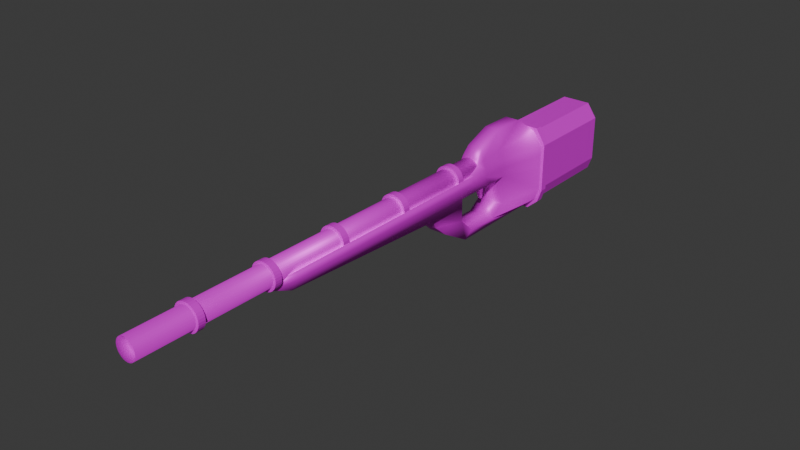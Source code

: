 # Source: rifle.blend  (saved by Blender 4.2.66; exported with 4.5.12 LTS)
import bpy
from mathutils import Matrix  # noqa: F401  (used for matrix-valued properties, if any)

bpy.ops.wm.read_factory_settings(use_empty=True)
scene = bpy.context.scene
scene.name = 'Scene'

# ---- collections
col_collection = bpy.data.collections.new('Collection'); scene.collection.children.link(col_collection)

# ---- images (referenced by path relative to the original .blend; pixels are not part of the script)
import os
ASSET_DIR = os.environ.get("B2B_ASSET_DIR", "")  # directory of the original .blend (textures are referenced by path, not embedded)
HERE = os.path.dirname(os.path.abspath(__file__))  # packed textures are extracted next to this script under _unpacked/

def load_image(name, relpath, width, height, colorspace="sRGB"):
    """Load a texture the original file referenced (path relative to the .blend, or extracted next to this script)."""
    p = next((c for c in (os.path.join(HERE, relpath), os.path.join(ASSET_DIR, relpath)) if relpath and os.path.exists(c)), "")
    if p:
        img = bpy.data.images.load(p, check_existing=True)
        img.name = name
    else:  # same state as the original file: an image datablock whose file is absent (Cycles renders it pink)
        img = bpy.data.images.new(name, width, height)
        img.source = "FILE"
        img.filepath = "//" + (relpath or name)
    img.colorspace_settings.name = colorspace
    return img
img_rifletex = load_image('RifleTex', 'RifleTex.png', 1024, 1024, 'sRGB')

# ---- materials (node trees are filled in below, after node groups)
mat_riflemat = bpy.data.materials.new('RifleMat')
mat_riflemat.alpha_threshold = 0.0
mat_riflemat.use_transparent_shadow = False
mat_riflemat.roughness = 0.5
mat_riflemat.line_color = (0.0, 0.0, 0.0, 1.0)

# ---- material node trees
mat_riflemat.use_nodes = True; mat_riflemat.node_tree.nodes.clear()
_N = mat_riflemat.node_tree.nodes; _L = mat_riflemat.node_tree.links
n0 = _N.new('ShaderNodeOutputMaterial'); n0.name = 'Material Output'; n0.location = (300, 300)
n1 = _N.new('ShaderNodeBsdfPrincipled'); n1.name = 'Principled BSDF'; n1.location = (10, 279)
n1.inputs[3].default_value = 1.45
n2 = _N.new('ShaderNodeTexImage'); n2.name = 'Image Texture'; n2.location = (-581, 343)
n2.image = img_rifletex
_L.new(n1.outputs[0], n0.inputs[0])
_L.new(n2.outputs[0], n1.inputs[0])
_L.new(n2.outputs[0], n1.inputs[1])
n0.is_active_output = True

# ---- world
world_world = bpy.data.worlds.new('World'); scene.world = world_world
world_world.use_nodes = True; world_world.node_tree.nodes.clear()
_N = world_world.node_tree.nodes; _L = world_world.node_tree.links
n0 = _N.new('ShaderNodeOutputWorld'); n0.name = 'World Output'; n0.location = (300, 300)
n1 = _N.new('ShaderNodeBackground'); n1.name = 'Background'; n1.location = (10, 300)
n1.inputs[0].default_value = (0.05088, 0.05088, 0.05088, 1.0)
_L.new(n1.outputs[0], n0.inputs[0])
n0.is_active_output = True
world_world.color = (0.05088, 0.05088, 0.05088)
world_world.sun_shadow_jitter_overblur = 0.0

# ---- meshes
me_cube = bpy.data.meshes.new('Cube')
me_cube.from_pydata([(0.05949, 0.4934, 0.08642), (0.02225, 0.4934, -0.07557), (0.03281, -0.5591, 0.08642), (0.02225, -0.09436, -0.01652), (0.0, 0.4934, -0.07557), (0.05949, 0.4934, 0.03057), (0.0172, -0.5591, 0.0378), (0.0, -0.6108, 0.07104), (0.03281, 0.122, 0.08642), (0.0, -0.09436, -0.01652), (0.0, 0.4934, 0.1212), (0.02225, 0.122, -0.07557), (0.0, 0.5149, 0.03057), (0.03281, 0.1269, 0.04317), (0.0, 0.122, -0.07557), (0.0, -0.5591, 0.0378), (0.04898, 0.4934, -0.05368), (0.0172, -0.105, -0.007009), (0.03281, -0.03095, 0.08642), (0.01136, -0.09436, -0.01652), (0.03548, 0.4934, 0.1212), (0.02225, 0.2467, -0.07557), (0.01136, 0.4934, -0.07557), (0.05949, 0.4934, 0.06642), (0.03281, -0.5591, 0.06642), (0.01136, -0.6108, 0.07104), (0.05949, 0.2467, 0.08642), (0.02225, -0.07769, -0.03189), (0.03497, 0.5149, 0.03057), (0.0, 0.5149, -0.05368), (0.0, 0.5149, 0.09264), (0.03281, -0.03131, 0.04317), (0.05949, 0.2467, 0.03057), (0.03281, 0.09073, -0.05233), (0.03281, 0.122, 0.06642), (0.0, -0.07769, -0.03189), (0.0, 0.2467, -0.07557), (0.01136, 0.122, -0.07557), (0.01136, -0.5591, 0.0378), (0.0, -0.105, -0.007009), (0.0, -0.6108, 0.05723), (0.0, -0.2027, 0.07104), (0.0, 0.2467, 0.1212), (0.02437, 0.122, 0.1101), (0.03548, 0.2467, 0.1212), (0.01136, -0.2027, 0.07104), (0.01136, -0.6108, 0.05723), (0.01136, -0.105, -0.007009), (0.01136, 0.2467, -0.07557), (0.05949, 0.2467, 0.06642), (0.04898, 0.2467, -0.05368), (0.03281, -0.03131, -0.01267), (-5.656e-09, -0.01915, -0.007086), (0.02391, 0.5149, -0.05368), (0.03497, 0.5149, 0.09264), (0.03281, -0.03095, 0.06642), (0.01136, -0.07769, -0.03189), (-5.656e-09, 0.07997, -0.04176), (-5.656e-09, -0.01915, 0.03455), (-5.656e-09, 0.1143, 0.03455), (0.02225, -0.00136, -0.07557), (0.0, -0.00136, -0.07557), (0.03281, 0.008558, -0.04995), (-5.656e-09, 0.008325, -0.03968), (0.01136, -0.00136, -0.07557), (0.03281, 0.007892, 0.08642), (0.03281, 0.008558, 0.04317), (0.0, -0.05746, 0.07104), (0.01136, -0.05746, 0.07104), (0.03281, 0.007892, 0.06642), (-5.656e-09, 0.008325, 0.03455), (0.0172, -0.1195, 0.02281), (0.0, -0.1195, 0.02281), (0.01136, -0.1195, 0.02281), (0.03281, -0.03131, 0.02195), (-5.656e-09, -0.01915, 0.02043), (0.05949, 0.4934, -0.02422), (0.0, 0.5149, -0.02422), (0.03281, 0.1269, -0.02673), (0.05949, 0.2467, -0.02422), (0.03497, 0.5149, -0.02422), (-5.656e-09, 0.1143, -0.02576), (0.03281, 0.05665, 0.08642), (0.03281, 0.0363, 0.08642), (0.03281, 0.08396, 0.04317), (0.03281, 0.0663, 0.04317), (0.0, 0.0363, 0.09988), (0.02408, 0.05665, 0.105), (0.02387, 0.0363, 0.09988), (0.03281, 0.05665, 0.06642), (0.03281, 0.0363, 0.06642), (-5.656e-09, 0.08396, 0.03455), (-5.656e-09, 0.06595, 0.03455), (0.00726, 0.08396, 0.03036), (0.00726, 0.0663, 0.03036), (-5.656e-09, 0.08396, 0.03036), (-5.656e-09, 0.0663, 0.03036), (0.002984, 0.08793, -0.005962), (0.002984, 0.08109, -0.005962), (-5.656e-09, 0.08793, -0.005962), (-5.656e-09, 0.08109, -0.005962), (0.02225, 0.2641, -0.07557), (0.05949, 0.2641, 0.08642), (0.05949, 0.2641, 0.03057), (0.0, 0.2641, -0.07557), (0.0, 0.2641, 0.1212), (0.03548, 0.2641, 0.1212), (0.01136, 0.2641, -0.07557), (0.05949, 0.2641, 0.06642), (0.04898, 0.2641, -0.05368), (0.05949, 0.2641, -0.02422), (0.02922, 0.2467, -0.08256), (0.06646, 0.2467, 0.09234), (0.06646, 0.2467, 0.03204), (0.0, 0.2467, -0.08256), (0.0, 0.2467, 0.1299), (0.04245, 0.2467, 0.1299), (0.01833, 0.2467, -0.08256), (0.06646, 0.2467, 0.07075), (0.05596, 0.2467, -0.05892), (0.06646, 0.2467, -0.02712), (0.02922, 0.2641, -0.08256), (0.06646, 0.2641, 0.09234), (0.06646, 0.2641, 0.03204), (0.0, 0.2641, -0.08256), (0.0, 0.2641, 0.1299), (0.04245, 0.2641, 0.1299), (0.01833, 0.2641, -0.08256), (0.06646, 0.2641, 0.07075), (0.05596, 0.2641, -0.05892), (0.06646, 0.2641, -0.02712), (0.0, 0.122, 0.1589), (0.0, 0.2041, 0.1582), (0.01933, 0.122, 0.1589), (0.01879, 0.2041, 0.1582), (0.0, 0.05665, 0.1332), (0.0, 0.0363, 0.1133), (0.01933, 0.05665, 0.1332), (0.01933, 0.0363, 0.1133)], [], [(56, 27, 3, 19), (55, 18, 2, 24), (54, 20, 0, 23), (80, 28, 5, 76), (74, 31, 6, 71), (79, 32, 13, 78), (49, 26, 8, 34), (48, 21, 11, 37), (73, 38, 15, 72), (46, 25, 7, 40), (45, 41, 7, 25), (86, 88, 138, 136), (26, 44, 43, 8), (103, 108, 128, 123), (18, 45, 25, 2), (65, 68, 45, 18), (68, 67, 41, 45), (38, 46, 40, 15), (6, 24, 46, 38), (24, 2, 25, 46), (19, 47, 39, 9), (3, 17, 47, 19), (71, 6, 38, 73), (66, 31, 58, 70), (36, 48, 37, 14), (32, 79, 120, 113), (108, 102, 122, 128), (32, 49, 34, 13), (21, 48, 117, 111), (21, 50, 33, 11), (101, 109, 129, 121), (48, 36, 114, 117), (27, 51, 17, 3), (60, 62, 51, 27), (78, 13, 59, 81), (22, 53, 16, 1), (4, 29, 53, 22), (77, 12, 28, 80), (28, 54, 23, 5), (12, 30, 54, 28), (30, 10, 20, 54), (31, 55, 24, 6), (66, 69, 55, 31), (69, 65, 18, 55), (35, 56, 19, 9), (61, 64, 56, 35), (64, 60, 27, 56), (62, 33, 57, 63), (74, 51, 52, 75), (51, 62, 63, 52), (37, 11, 60, 64), (14, 37, 64, 61), (11, 33, 62, 60), (90, 83, 65, 69), (85, 90, 69, 66), (85, 66, 70, 92), (88, 86, 67, 68), (83, 88, 68, 65), (31, 74, 75, 58), (17, 71, 73, 47), (47, 73, 72, 39), (51, 74, 71, 17), (29, 77, 80, 53), (33, 78, 81, 57), (26, 49, 118, 112), (50, 79, 78, 33), (53, 80, 76, 16), (8, 43, 87, 82), (82, 87, 88, 83), (87, 43, 133, 137), (13, 84, 91, 59), (91, 84, 93, 95), (13, 34, 89, 84), (84, 89, 90, 85), (34, 8, 82, 89), (89, 82, 83, 90), (94, 96, 100, 98), (84, 85, 94, 93), (85, 92, 96, 94), (92, 91, 95, 96), (97, 98, 100, 99), (96, 95, 99, 100), (95, 93, 97, 99), (93, 94, 98, 97), (16, 76, 110, 109), (76, 5, 103, 110), (1, 16, 109, 101), (23, 0, 102, 108), (5, 23, 108, 103), (22, 1, 101, 107), (4, 22, 107, 104), (20, 10, 105, 106), (0, 20, 106, 102), (122, 126, 116, 112), (126, 125, 115, 116), (124, 127, 117, 114), (127, 121, 111, 117), (123, 128, 118, 113), (128, 122, 112, 118), (121, 129, 119, 111), (130, 123, 113, 120), (129, 130, 120, 119), (50, 21, 111, 119), (107, 101, 121, 127), (79, 50, 119, 120), (104, 107, 127, 124), (106, 105, 125, 126), (44, 26, 112, 116), (109, 110, 130, 129), (49, 32, 113, 118), (102, 106, 126, 122), (42, 44, 116, 115), (110, 103, 123, 130), (134, 132, 131, 133), (133, 131, 135, 137), (137, 135, 136, 138), (43, 44, 134, 133), (88, 87, 137, 138), (44, 42, 132, 134)])
me_cube.polygons.foreach_set('use_smooth', [1, 1, 0, 0, 1, 1, 1, 1, 1, 1, 1, 1, 1, 0, 1, 1, 1, 1, 1, 1, 1, 1, 1, 1, 1, 0, 0, 1, 0, 1, 0, 0, 1, 1, 1, 0, 0, 0, 0, 0, 0, 1, 1, 1, 1, 1, 1, 1, 1, 1, 1, 1, 1, 1, 1, 1, 1, 1, 1, 1, 1, 1, 0, 1, 0, 1, 0, 1, 1, 1, 1, 1, 1, 1, 1, 1, 1, 1, 1, 1, 1, 1, 1, 1, 0, 0, 0, 0, 0, 0, 0, 0, 0, 0, 0, 0, 0, 0, 0, 0, 0, 0, 0, 0, 0, 0, 0, 0, 0, 0, 0, 0, 0, 1, 1, 1, 1, 1, 1])
_uv = me_cube.uv_layers.new(name='UVMap')
_uv.uv.foreach_set('vector', [0.09592, 0.384, 0.1067, 0.3801, 0.1177, 0.3967, 0.1077, 0.4019, 0.2438, 0.3554, 0.2711, 0.3614, 0.2604, 0.9107, 0.2381, 0.9126, 0.5295, 0.5372, 0.4958, 0.5074, 0.5434, 0.4998, 0.568, 0.5022, 0.6887, 0.5383, 0.6129, 0.5502, 0.6124, 0.504, 0.6782, 0.4986, 0.1813, 0.3485, 0.2105, 0.349, 0.2015, 0.92, 0.1481, 0.447, 0.1285, 0.0759, 0.1915, 0.07202, 0.2169, 0.1974, 0.13, 0.1982, 0.2331, 0.06933, 0.2579, 0.0668, 0.272, 0.1961, 0.2481, 0.1987, 0.04043, 0.08288, 0.05421, 0.08132, 0.06709, 0.2058, 0.05519, 0.2067, 0.1389, 0.4483, 0.1925, 0.923, 0.1737, 0.9307, 0.1225, 0.4507, 0.2497, 0.9666, 0.2679, 0.9635, 0.2788, 0.976, 0.2487, 0.9848, 0.3057, 0.5671, 0.3217, 0.5703, 0.2788, 0.976, 0.2679, 0.9635, 0.3425, 0.2926, 0.3118, 0.2808, 0.3289, 0.2723, 0.3497, 0.28, 0.2579, 0.0668, 0.3085, 0.06444, 0.3004, 0.1934, 0.272, 0.1961, 0.188, 0.04215, 0.2301, 0.03888, 0.2356, 0.04522, 0.1906, 0.04858, 0.2711, 0.3614, 0.3057, 0.5671, 0.2679, 0.9635, 0.2604, 0.9107, 0.2872, 0.3165, 0.2975, 0.399, 0.3057, 0.5671, 0.2711, 0.3614, 0.2975, 0.399, 0.3134, 0.4019, 0.3217, 0.5703, 0.3057, 0.5671, 0.1925, 0.923, 0.2497, 0.9666, 0.2487, 0.9848, 0.1737, 0.9307, 0.2015, 0.92, 0.2381, 0.9126, 0.2497, 0.9666, 0.1925, 0.923, 0.2381, 0.9126, 0.2604, 0.9107, 0.2679, 0.9635, 0.2497, 0.9666, 0.1077, 0.4019, 0.1175, 0.4136, 0.1049, 0.4193, 0.09625, 0.4072, 0.1177, 0.3967, 0.1238, 0.4104, 0.1175, 0.4136, 0.1077, 0.4019, 0.1481, 0.447, 0.2015, 0.92, 0.1925, 0.923, 0.1389, 0.4483, 0.2309, 0.3082, 0.2105, 0.349, 0.1918, 0.3202, 0.1956, 0.3016, 0.02654, 0.08407, 0.04043, 0.08288, 0.05519, 0.2067, 0.04221, 0.2077, 0.1915, 0.07202, 0.1285, 0.0759, 0.126, 0.06973, 0.1925, 0.0655, 0.2301, 0.03888, 0.2538, 0.03818, 0.2588, 0.04489, 0.2356, 0.04522, 0.1915, 0.07202, 0.2331, 0.06933, 0.2481, 0.1987, 0.2169, 0.1974, 0.05421, 0.08132, 0.04043, 0.08288, 0.04737, 0.0753, 0.05844, 0.07333, 0.05421, 0.08132, 0.09323, 0.07934, 0.09933, 0.235, 0.06709, 0.2058, 0.05149, 0.05339, 0.08893, 0.04963, 0.08947, 0.05756, 0.05651, 0.06053, 0.04043, 0.08288, 0.02654, 0.08407, 0.02563, 0.07714, 0.04737, 0.0753, 0.1067, 0.3801, 0.1411, 0.3421, 0.1238, 0.4104, 0.1177, 0.3967, 0.07827, 0.3119, 0.1042, 0.3046, 0.1411, 0.3421, 0.1067, 0.3801, 0.13, 0.1982, 0.2169, 0.1974, 0.1924, 0.2231, 0.1449, 0.2276, 0.7649, 0.5096, 0.7297, 0.5336, 0.7135, 0.4984, 0.7513, 0.504, 0.78, 0.5153, 0.7547, 0.5589, 0.7297, 0.5336, 0.7649, 0.5096, 0.7106, 0.5894, 0.6136, 0.608, 0.6129, 0.5502, 0.6887, 0.5383, 0.6129, 0.5502, 0.5295, 0.5372, 0.568, 0.5022, 0.6124, 0.504, 0.6136, 0.608, 0.5041, 0.5881, 0.5295, 0.5372, 0.6129, 0.5502, 0.5041, 0.5881, 0.4484, 0.5439, 0.4958, 0.5074, 0.5295, 0.5372, 0.2105, 0.349, 0.2438, 0.3554, 0.2381, 0.9126, 0.2015, 0.92, 0.2309, 0.3082, 0.2585, 0.3131, 0.2438, 0.3554, 0.2105, 0.349, 0.2585, 0.3131, 0.2872, 0.3165, 0.2711, 0.3614, 0.2438, 0.3554, 0.08454, 0.388, 0.09592, 0.384, 0.1077, 0.4019, 0.09625, 0.4072, 0.05526, 0.3157, 0.06715, 0.3137, 0.09592, 0.384, 0.08454, 0.388, 0.06715, 0.3137, 0.07827, 0.3119, 0.1067, 0.3801, 0.09592, 0.384, 0.1042, 0.3046, 0.09933, 0.235, 0.1314, 0.2499, 0.1354, 0.298, 0.1813, 0.3485, 0.1411, 0.3421, 0.1586, 0.3174, 0.1808, 0.3194, 0.1411, 0.3421, 0.1042, 0.3046, 0.1354, 0.298, 0.1586, 0.3174, 0.05519, 0.2067, 0.06709, 0.2058, 0.07827, 0.3119, 0.06715, 0.3137, 0.04221, 0.2077, 0.05519, 0.2067, 0.06715, 0.3137, 0.05526, 0.3157, 0.06709, 0.2058, 0.09933, 0.235, 0.1042, 0.3046, 0.07827, 0.3119, 0.2611, 0.2829, 0.2878, 0.2823, 0.2872, 0.3165, 0.2585, 0.3131, 0.2323, 0.2552, 0.2611, 0.2829, 0.2585, 0.3131, 0.2309, 0.3082, 0.2323, 0.2552, 0.2309, 0.3082, 0.1956, 0.3016, 0.1976, 0.2581, 0.3118, 0.2808, 0.3425, 0.2926, 0.3134, 0.4019, 0.2975, 0.399, 0.2878, 0.2823, 0.3118, 0.2808, 0.2975, 0.399, 0.2872, 0.3165, 0.2105, 0.349, 0.1813, 0.3485, 0.1808, 0.3194, 0.1918, 0.3202, 0.1238, 0.4104, 0.1481, 0.447, 0.1389, 0.4483, 0.1175, 0.4136, 0.1175, 0.4136, 0.1389, 0.4483, 0.1225, 0.4507, 0.1049, 0.4193, 0.1411, 0.3421, 0.1813, 0.3485, 0.1481, 0.447, 0.1238, 0.4104, 0.7547, 0.5589, 0.7106, 0.5894, 0.6887, 0.5383, 0.7297, 0.5336, 0.09933, 0.235, 0.13, 0.1982, 0.1449, 0.2276, 0.1314, 0.2499, 0.2579, 0.0668, 0.2331, 0.06933, 0.2373, 0.06234, 0.2613, 0.05955, 0.09323, 0.07934, 0.1285, 0.0759, 0.13, 0.1982, 0.09933, 0.235, 0.7297, 0.5336, 0.6887, 0.5383, 0.6782, 0.4986, 0.7135, 0.4984, 0.272, 0.1961, 0.3004, 0.1934, 0.3091, 0.2565, 0.2845, 0.2605, 0.2845, 0.2605, 0.3091, 0.2565, 0.3118, 0.2808, 0.2878, 0.2823, 0.3091, 0.2565, 0.3004, 0.1934, 0.3571, 0.1884, 0.341, 0.2486, 0.2169, 0.1974, 0.23, 0.2396, 0.196, 0.2442, 0.1924, 0.2231, 0.472, 0.03396, 0.4688, 0.09287, 0.4637, 0.04922, 0.4633, 0.0417, 0.2169, 0.1974, 0.2481, 0.1987, 0.2599, 0.2625, 0.23, 0.2396, 0.23, 0.2396, 0.2599, 0.2625, 0.2611, 0.2829, 0.2323, 0.2552, 0.2481, 0.1987, 0.272, 0.1961, 0.2845, 0.2605, 0.2599, 0.2625, 0.2599, 0.2625, 0.2845, 0.2605, 0.2878, 0.2823, 0.2611, 0.2829, 0.4405, 0.04833, 0.441, 0.04142, 0.4527, 0.04497, 0.4528, 0.04498, 0.4688, 0.09287, 0.4332, 0.09398, 0.4405, 0.04833, 0.4637, 0.04922, 0.4332, 0.09398, 0.4332, 0.03467, 0.441, 0.04142, 0.4405, 0.04833, 0.4332, 0.03467, 0.472, 0.03396, 0.4633, 0.0417, 0.441, 0.04142, 0.4528, 0.04494, 0.4528, 0.04498, 0.4527, 0.04497, 0.4527, 0.04493, 0.441, 0.04142, 0.4633, 0.0417, 0.4527, 0.04493, 0.4527, 0.04497, 0.4633, 0.0417, 0.4637, 0.04922, 0.4528, 0.04494, 0.4527, 0.04493, 0.4637, 0.04922, 0.4405, 0.04833, 0.4528, 0.04498, 0.4528, 0.04494, 0.7135, 0.4984, 0.6782, 0.4986, 0.684, 0.2041, 0.7281, 0.2056, 0.6782, 0.4986, 0.6124, 0.504, 0.6063, 0.2041, 0.684, 0.2041, 0.7513, 0.504, 0.7135, 0.4984, 0.7281, 0.2056, 0.7779, 0.2086, 0.568, 0.5022, 0.5434, 0.4998, 0.5283, 0.2069, 0.5568, 0.2056, 0.6124, 0.504, 0.568, 0.5022, 0.5568, 0.2056, 0.6063, 0.2041, 0.7649, 0.5096, 0.7513, 0.504, 0.7779, 0.2086, 0.7934, 0.2099, 0.78, 0.5153, 0.7649, 0.5096, 0.7934, 0.2099, 0.8084, 0.2113, 0.4958, 0.5074, 0.4484, 0.5439, 0.4126, 0.2176, 0.4631, 0.2121, 0.5434, 0.4998, 0.4958, 0.5074, 0.4631, 0.2121, 0.5283, 0.2069, 0.2588, 0.04489, 0.2997, 0.04119, 0.3038, 0.0545, 0.2613, 0.05955, 0.2997, 0.04119, 0.3511, 0.02854, 0.3565, 0.05049, 0.3038, 0.0545, 0.0245, 0.05992, 0.04601, 0.05968, 0.04737, 0.0753, 0.02563, 0.07714, 0.04601, 0.05968, 0.05651, 0.06053, 0.05844, 0.07333, 0.04737, 0.0753, 0.1906, 0.04858, 0.2356, 0.04522, 0.2373, 0.06234, 0.1925, 0.0655, 0.2356, 0.04522, 0.2588, 0.04489, 0.2613, 0.05955, 0.2373, 0.06234, 0.05651, 0.06053, 0.08947, 0.05756, 0.09188, 0.07149, 0.05844, 0.07333, 0.1238, 0.05425, 0.1906, 0.04858, 0.1925, 0.0655, 0.126, 0.06973, 0.08947, 0.05756, 0.1238, 0.05425, 0.126, 0.06973, 0.09188, 0.07149, 0.09323, 0.07934, 0.05421, 0.08132, 0.05844, 0.07333, 0.09188, 0.07149, 0.03812, 0.05288, 0.05149, 0.05339, 0.05651, 0.06053, 0.04601, 0.05968, 0.1285, 0.0759, 0.09323, 0.07934, 0.09188, 0.07149, 0.126, 0.06973, 0.02436, 0.05305, 0.03812, 0.05288, 0.04601, 0.05968, 0.0245, 0.05992, 0.3, 0.03113, 0.3475, 0.01909, 0.3511, 0.02854, 0.2997, 0.04119, 0.3085, 0.06444, 0.2579, 0.0668, 0.2613, 0.05955, 0.3038, 0.0545, 0.08893, 0.04963, 0.1249, 0.04754, 0.1238, 0.05425, 0.08947, 0.05756, 0.2331, 0.06933, 0.1915, 0.07202, 0.1925, 0.0655, 0.2373, 0.06234, 0.2538, 0.03818, 0.3, 0.03113, 0.2997, 0.04119, 0.2588, 0.04489, 0.3577, 0.05844, 0.3085, 0.06444, 0.3038, 0.0545, 0.3565, 0.05049, 0.1249, 0.04754, 0.188, 0.04215, 0.1906, 0.04858, 0.1238, 0.05425, 0.3526, 0.1158, 0.3741, 0.113, 0.3804, 0.1899, 0.3571, 0.1884, 0.3571, 0.1884, 0.3804, 0.1899, 0.3622, 0.2545, 0.341, 0.2486, 0.341, 0.2486, 0.3622, 0.2545, 0.3497, 0.28, 0.3289, 0.2723, 0.3004, 0.1934, 0.3085, 0.06444, 0.3526, 0.1158, 0.3571, 0.1884, 0.3118, 0.2808, 0.3091, 0.2565, 0.341, 0.2486, 0.3289, 0.2723, 0.3085, 0.06444, 0.3577, 0.05844, 0.3741, 0.113, 0.3526, 0.1158])
me_cube.materials.append(mat_riflemat)
me_cube.use_mirror_vertex_groups = False
me_cube.use_paint_bone_selection = False
me_cube.use_paint_mask = True
me_cube.update()
me_cylinder = bpy.data.meshes.new('Cylinder')
me_cylinder.from_pydata([(4.414e-11, -0.9386, 0.113), (4.414e-11, 0.2284, 0.113), (0.005053, -0.9386, 0.1125), (0.005053, 0.2284, 0.1125), (0.009912, -0.9386, 0.111), (0.009912, 0.2284, 0.111), (0.01439, -0.9386, 0.1087), (0.01439, 0.2284, 0.1087), (0.01831, -0.9386, 0.1054), (0.01831, 0.2284, 0.1054), (0.02154, -0.9386, 0.1015), (0.02154, 0.2284, 0.1015), (0.02393, -0.9386, 0.09703), (0.02393, 0.2284, 0.09703), (0.0254, -0.9386, 0.09217), (0.0254, 0.2284, 0.09217), (0.0259, -0.9386, 0.08712), (0.0259, 0.2284, 0.08712), (0.0254, -0.9386, 0.08206), (0.0254, 0.2284, 0.08206), (0.02393, -0.9386, 0.07721), (0.02393, 0.2284, 0.07721), (0.02154, -0.9386, 0.07273), (0.02154, 0.2284, 0.07273), (0.01831, -0.9386, 0.0688), (0.01831, 0.2284, 0.0688), (0.01439, -0.9386, 0.06558), (0.01439, 0.2284, 0.06558), (0.009912, -0.9386, 0.06319), (0.009912, 0.2284, 0.06319), (0.005053, -0.9386, 0.06172), (0.005053, 0.2284, 0.06172), (4.414e-11, -0.9386, 0.06122), (4.414e-11, 0.2284, 0.06122), (-0.005053, -0.9386, 0.06172), (-0.005053, 0.2284, 0.06172), (-0.009912, -0.9386, 0.06319), (-0.009912, 0.2284, 0.06319), (-0.01439, -0.9386, 0.06558), (-0.01439, 0.2284, 0.06558), (-0.01831, -0.9386, 0.0688), (-0.01831, 0.2284, 0.0688), (-0.02154, -0.9386, 0.07273), (-0.02154, 0.2284, 0.07273), (-0.02393, -0.9386, 0.07721), (-0.02393, 0.2284, 0.07721), (-0.0254, -0.9386, 0.08206), (-0.0254, 0.2284, 0.08206), (-0.0259, -0.9386, 0.08712), (-0.0259, 0.2284, 0.08712), (-0.0254, -0.9386, 0.09217), (-0.0254, 0.2284, 0.09217), (-0.02393, -0.9386, 0.09703), (-0.02393, 0.2284, 0.09703), (-0.02154, -0.9386, 0.1015), (-0.02154, 0.2284, 0.1015), (-0.01831, -0.9386, 0.1054), (-0.01831, 0.2284, 0.1054), (-0.01439, -0.9386, 0.1087), (-0.01439, 0.2284, 0.1087), (-0.009912, -0.9386, 0.111), (-0.009912, 0.2284, 0.111), (-0.005053, -0.9386, 0.1125), (-0.005053, 0.2284, 0.1125), (-1.68e-11, -0.9214, 0.1046), (0.003413, -0.9214, 0.1043), (0.006694, -0.9214, 0.1033), (0.009719, -0.9214, 0.1017), (0.01237, -0.9214, 0.09949), (0.01455, -0.9214, 0.09684), (0.01616, -0.9214, 0.09381), (0.01716, -0.9214, 0.09053), (0.01749, -0.9214, 0.08712), (0.01716, -0.9214, 0.0837), (0.01616, -0.9214, 0.08042), (0.01455, -0.9214, 0.0774), (0.01237, -0.9214, 0.07475), (0.009719, -0.9214, 0.07257), (0.006694, -0.9214, 0.07096), (0.003413, -0.9214, 0.06996), (-1.68e-11, -0.9214, 0.06962), (-0.003413, -0.9214, 0.06996), (-0.006694, -0.9214, 0.07096), (-0.009719, -0.9214, 0.07257), (-0.01237, -0.9214, 0.07475), (-0.01455, -0.9214, 0.0774), (-0.01616, -0.9214, 0.08042), (-0.01716, -0.9214, 0.0837), (-0.01749, -0.9214, 0.08712), (-0.01716, -0.9214, 0.09053), (-0.01616, -0.9214, 0.09381), (-0.01455, -0.9214, 0.09684), (-0.01237, -0.9214, 0.09949), (-0.009719, -0.9214, 0.1017), (-0.006694, -0.9214, 0.1033), (-0.003413, -0.9214, 0.1043)], [], [(0, 1, 3, 2), (2, 3, 5, 4), (4, 5, 7, 6), (6, 7, 9, 8), (8, 9, 11, 10), (10, 11, 13, 12), (12, 13, 15, 14), (14, 15, 17, 16), (16, 17, 19, 18), (18, 19, 21, 20), (20, 21, 23, 22), (22, 23, 25, 24), (24, 25, 27, 26), (26, 27, 29, 28), (28, 29, 31, 30), (30, 31, 33, 32), (32, 33, 35, 34), (34, 35, 37, 36), (36, 37, 39, 38), (38, 39, 41, 40), (40, 41, 43, 42), (42, 43, 45, 44), (44, 45, 47, 46), (46, 47, 49, 48), (48, 49, 51, 50), (50, 51, 53, 52), (52, 53, 55, 54), (54, 55, 57, 56), (56, 57, 59, 58), (58, 59, 61, 60), (3, 1, 63, 61, 59, 57, 55, 53, 51, 49, 47, 45, 43, 41, 39, 37, 35, 33, 31, 29, 27, 25, 23, 21, 19, 17, 15, 13, 11, 9, 7, 5), (60, 61, 63, 62), (62, 63, 1, 0), (44, 46, 87, 86), (64, 65, 66, 67, 68, 69, 70, 71, 72, 73, 74, 75, 76, 77, 78, 79, 80, 81, 82, 83, 84, 85, 86, 87, 88, 89, 90, 91, 92, 93, 94, 95), (0, 2, 65, 64), (62, 0, 64, 95), (18, 20, 74, 73), (36, 38, 83, 82), (54, 56, 92, 91), (10, 12, 70, 69), (28, 30, 79, 78), (46, 48, 88, 87), (2, 4, 66, 65), (20, 22, 75, 74), (38, 40, 84, 83), (56, 58, 93, 92), (12, 14, 71, 70), (30, 32, 80, 79), (48, 50, 89, 88), (4, 6, 67, 66), (22, 24, 76, 75), (40, 42, 85, 84), (58, 60, 94, 93), (14, 16, 72, 71), (32, 34, 81, 80), (50, 52, 90, 89), (6, 8, 68, 67), (24, 26, 77, 76), (42, 44, 86, 85), (60, 62, 95, 94), (16, 18, 73, 72), (34, 36, 82, 81), (52, 54, 91, 90), (8, 10, 69, 68), (26, 28, 78, 77)])
me_cylinder.polygons.foreach_set('use_smooth', [True] * 66)
_uv = me_cylinder.uv_layers.new(name='UVMap')
_uv.uv.foreach_set('vector', [0.9926, 0.8058, 0.9926, 0.9923, 0.9809, 0.9923, 0.9809, 0.8058, 0.9809, 0.8058, 0.9809, 0.9923, 0.9693, 0.9923, 0.9693, 0.8058, 0.9693, 0.8058, 0.9693, 0.9923, 0.9576, 0.9923, 0.9576, 0.8058, 0.9576, 0.8058, 0.9576, 0.9923, 0.946, 0.9923, 0.946, 0.8058, 0.946, 0.8058, 0.946, 0.9923, 0.9343, 0.9923, 0.9343, 0.8058, 0.9343, 0.8058, 0.9343, 0.9923, 0.9226, 0.9923, 0.9226, 0.8058, 0.9226, 0.8058, 0.9226, 0.9923, 0.911, 0.9923, 0.911, 0.8058, 0.911, 0.8058, 0.911, 0.9923, 0.8993, 0.9923, 0.8993, 0.8058, 0.8993, 0.8058, 0.8993, 0.9923, 0.8877, 0.9923, 0.8877, 0.8058, 0.8877, 0.8058, 0.8877, 0.9923, 0.876, 0.9923, 0.876, 0.8058, 0.876, 0.8058, 0.876, 0.9923, 0.8644, 0.9923, 0.8644, 0.8058, 0.8644, 0.8058, 0.8644, 0.9923, 0.8527, 0.9923, 0.8527, 0.8058, 0.8527, 0.8058, 0.8527, 0.9923, 0.841, 0.9923, 0.841, 0.8058, 0.841, 0.8058, 0.841, 0.9923, 0.8294, 0.9923, 0.8294, 0.8058, 0.8294, 0.8058, 0.8294, 0.9923, 0.8177, 0.9923, 0.8177, 0.8058, 0.8177, 0.8058, 0.8177, 0.9923, 0.8061, 0.9923, 0.8061, 0.8058, 0.8061, 0.8058, 0.8061, 0.9923, 0.7944, 0.9923, 0.7944, 0.8058, 0.7944, 0.8058, 0.7944, 0.9923, 0.7828, 0.9923, 0.7828, 0.8058, 0.7828, 0.8058, 0.7828, 0.9923, 0.7711, 0.9923, 0.7711, 0.8058, 0.7711, 0.8058, 0.7711, 0.9923, 0.7594, 0.9923, 0.7594, 0.8058, 0.7594, 0.8058, 0.7594, 0.9923, 0.7478, 0.9923, 0.7478, 0.8058, 0.7478, 0.8058, 0.7478, 0.9923, 0.7361, 0.9923, 0.7361, 0.8058, 0.7361, 0.8058, 0.7361, 0.9923, 0.7245, 0.9923, 0.7245, 0.8058, 0.7245, 0.8058, 0.7245, 0.9923, 0.7128, 0.9923, 0.7128, 0.8058, 0.7128, 0.8058, 0.7128, 0.9923, 0.7012, 0.9923, 0.7012, 0.8058, 0.7012, 0.8058, 0.7012, 0.9923, 0.6895, 0.9923, 0.6895, 0.8058, 0.6895, 0.8058, 0.6895, 0.9923, 0.6779, 0.9923, 0.6779, 0.8058, 0.6779, 0.8058, 0.6779, 0.9923, 0.6662, 0.9923, 0.6662, 0.8058, 0.6662, 0.8058, 0.6662, 0.9923, 0.6545, 0.9923, 0.6545, 0.8058, 0.6545, 0.8058, 0.6545, 0.9923, 0.6429, 0.9923, 0.6429, 0.8058, 0.7303, 0.8004, 0.7128, 0.8021, 0.6954, 0.8004, 0.6786, 0.7953, 0.6631, 0.787, 0.6495, 0.7759, 0.6384, 0.7623, 0.6301, 0.7468, 0.625, 0.73, 0.6233, 0.7126, 0.625, 0.6951, 0.6301, 0.6783, 0.6384, 0.6628, 0.6495, 0.6493, 0.6631, 0.6381, 0.6786, 0.6299, 0.6954, 0.6248, 0.7128, 0.623, 0.7303, 0.6248, 0.7471, 0.6299, 0.7626, 0.6381, 0.7761, 0.6493, 0.7873, 0.6628, 0.7955, 0.6783, 0.8006, 0.6951, 0.8023, 0.7126, 0.8006, 0.73, 0.7955, 0.7468, 0.7873, 0.7623, 0.7761, 0.7759, 0.7626, 0.787, 0.7471, 0.7953, 0.6429, 0.8058, 0.6429, 0.9923, 0.6312, 0.9923, 0.6312, 0.8058, 0.6312, 0.8058, 0.6312, 0.9923, 0.6196, 0.9923, 0.6196, 0.8058, 0.5514, 0.9417, 0.5457, 0.9404, 0.5511, 0.9242, 0.5536, 0.9247, 0.5441, 0.9058, 0.5454, 0.9037, 0.5472, 0.9019, 0.5493, 0.9005, 0.5517, 0.8996, 0.5541, 0.8991, 0.5566, 0.8991, 0.5591, 0.8996, 0.5614, 0.9006, 0.5634, 0.902, 0.5651, 0.9038, 0.5665, 0.906, 0.5674, 0.9083, 0.5678, 0.9108, 0.5677, 0.9133, 0.5672, 0.9157, 0.5662, 0.9181, 0.5648, 0.9201, 0.563, 0.9219, 0.5609, 0.9233, 0.5585, 0.9242, 0.5561, 0.9247, 0.5536, 0.9247, 0.5511, 0.9242, 0.5488, 0.9232, 0.5468, 0.9218, 0.545, 0.92, 0.5437, 0.9179, 0.5428, 0.9155, 0.5424, 0.9131, 0.5425, 0.9105, 0.5431, 0.9081, 0.5289, 0.8974, 0.5324, 0.8926, 0.5454, 0.9037, 0.5441, 0.9058, 0.5267, 0.9029, 0.5289, 0.8974, 0.5441, 0.9058, 0.5431, 0.9081, 0.5741, 0.8889, 0.5782, 0.893, 0.5651, 0.9038, 0.5634, 0.902, 0.574, 0.9357, 0.5688, 0.9389, 0.5609, 0.9233, 0.563, 0.9219, 0.5286, 0.9255, 0.5264, 0.9201, 0.5428, 0.9155, 0.5437, 0.9179, 0.5526, 0.8823, 0.5584, 0.8823, 0.5566, 0.8991, 0.5541, 0.8991, 0.585, 0.9149, 0.5839, 0.9207, 0.5672, 0.9157, 0.5677, 0.9133, 0.5457, 0.9404, 0.5404, 0.9379, 0.5488, 0.9232, 0.5511, 0.9242, 0.5324, 0.8926, 0.5366, 0.8885, 0.5472, 0.9019, 0.5454, 0.9037, 0.5782, 0.893, 0.5815, 0.8978, 0.5665, 0.906, 0.5651, 0.9038, 0.5688, 0.9389, 0.5632, 0.941, 0.5585, 0.9242, 0.5609, 0.9233, 0.5264, 0.9201, 0.5255, 0.9144, 0.5424, 0.9131, 0.5428, 0.9155, 0.5584, 0.8823, 0.564, 0.8835, 0.5591, 0.8996, 0.5566, 0.8991, 0.5839, 0.9207, 0.5816, 0.9263, 0.5662, 0.9181, 0.5672, 0.9157, 0.5404, 0.9379, 0.5357, 0.9345, 0.5468, 0.9218, 0.5488, 0.9232, 0.5366, 0.8885, 0.5415, 0.8854, 0.5493, 0.9005, 0.5472, 0.9019, 0.5815, 0.8978, 0.5838, 0.9032, 0.5674, 0.9083, 0.5665, 0.906, 0.5632, 0.941, 0.5573, 0.942, 0.5561, 0.9247, 0.5585, 0.9242, 0.5255, 0.9144, 0.5255, 0.9086, 0.5425, 0.9105, 0.5424, 0.9131, 0.564, 0.8835, 0.5693, 0.8857, 0.5614, 0.9006, 0.5591, 0.8996, 0.5816, 0.9263, 0.5783, 0.9313, 0.5648, 0.9201, 0.5662, 0.9181, 0.5357, 0.9345, 0.5316, 0.9304, 0.545, 0.92, 0.5468, 0.9218, 0.5415, 0.8854, 0.5469, 0.8832, 0.5517, 0.8996, 0.5493, 0.9005, 0.5838, 0.9032, 0.585, 0.909, 0.5678, 0.9108, 0.5674, 0.9083, 0.5573, 0.942, 0.5514, 0.9417, 0.5536, 0.9247, 0.5561, 0.9247, 0.5255, 0.9086, 0.5267, 0.9029, 0.5431, 0.9081, 0.5425, 0.9105, 0.5693, 0.8857, 0.5741, 0.8889, 0.5634, 0.902, 0.5614, 0.9006, 0.5783, 0.9313, 0.574, 0.9357, 0.563, 0.9219, 0.5648, 0.9201, 0.5316, 0.9304, 0.5286, 0.9255, 0.5437, 0.9179, 0.545, 0.92, 0.5469, 0.8832, 0.5526, 0.8823, 0.5541, 0.8991, 0.5517, 0.8996, 0.585, 0.909, 0.585, 0.9149, 0.5677, 0.9133, 0.5678, 0.9108])
me_cylinder.materials.append(mat_riflemat)
me_cylinder.use_paint_bone_selection = False
me_cylinder.use_paint_mask = True
me_cylinder.update()
me_cylinder_002 = bpy.data.meshes.new('Cylinder.002')
me_cylinder_002.from_pydata([(5.534e-11, -0.0459, 0.1196), (5.534e-11, -0.02894, 0.1196), (0.006335, -0.0459, 0.119), (0.006335, -0.02894, 0.119), (0.01243, -0.0459, 0.1171), (0.01243, -0.02894, 0.1171), (0.01804, -0.0459, 0.1141), (0.01804, -0.02894, 0.1141), (0.02296, -0.0459, 0.1101), (0.02296, -0.02894, 0.1101), (0.027, -0.0459, 0.1052), (0.027, -0.02894, 0.1052), (0.03, -0.0459, 0.09954), (0.03, -0.02894, 0.09954), (0.03185, -0.0459, 0.09345), (0.03185, -0.02894, 0.09345), (0.03247, -0.0459, 0.08712), (0.03247, -0.02894, 0.08712), (0.03185, -0.0459, 0.08078), (0.03185, -0.02894, 0.08078), (0.03, -0.0459, 0.07469), (0.03, -0.02894, 0.07469), (0.027, -0.0459, 0.06908), (0.027, -0.02894, 0.06908), (0.02296, -0.0459, 0.06416), (0.02296, -0.02894, 0.06416), (0.01804, -0.0459, 0.06012), (0.01804, -0.02894, 0.06012), (0.01243, -0.0459, 0.05712), (0.01243, -0.02894, 0.05712), (0.006335, -0.0459, 0.05527), (0.006335, -0.02894, 0.05527), (5.534e-11, -0.0459, 0.05464), (5.534e-11, -0.02894, 0.05464), (-0.006335, -0.0459, 0.05527), (-0.006335, -0.02894, 0.05527), (-0.01243, -0.0459, 0.05712), (-0.01243, -0.02894, 0.05712), (-0.01804, -0.0459, 0.06012), (-0.01804, -0.02894, 0.06012), (-0.02296, -0.0459, 0.06416), (-0.02296, -0.02894, 0.06416), (-0.027, -0.0459, 0.06908), (-0.027, -0.02894, 0.06908), (-0.03, -0.0459, 0.07469), (-0.03, -0.02894, 0.07469), (-0.03185, -0.0459, 0.08078), (-0.03185, -0.02894, 0.08078), (-0.03247, -0.0459, 0.08712), (-0.03247, -0.02894, 0.08712), (-0.03185, -0.0459, 0.09345), (-0.03185, -0.02894, 0.09345), (-0.03, -0.0459, 0.09954), (-0.03, -0.02894, 0.09954), (-0.027, -0.0459, 0.1052), (-0.027, -0.02894, 0.1052), (-0.02296, -0.0459, 0.1101), (-0.02296, -0.02894, 0.1101), (-0.01804, -0.0459, 0.1141), (-0.01804, -0.02894, 0.1141), (-0.01243, -0.0459, 0.1171), (-0.01243, -0.02894, 0.1171), (-0.006335, -0.0459, 0.119), (-0.006335, -0.02894, 0.119)], [], [(0, 1, 3, 2), (2, 3, 5, 4), (4, 5, 7, 6), (6, 7, 9, 8), (8, 9, 11, 10), (10, 11, 13, 12), (12, 13, 15, 14), (14, 15, 17, 16), (16, 17, 19, 18), (18, 19, 21, 20), (20, 21, 23, 22), (22, 23, 25, 24), (24, 25, 27, 26), (26, 27, 29, 28), (28, 29, 31, 30), (30, 31, 33, 32), (32, 33, 35, 34), (34, 35, 37, 36), (36, 37, 39, 38), (38, 39, 41, 40), (40, 41, 43, 42), (42, 43, 45, 44), (44, 45, 47, 46), (46, 47, 49, 48), (48, 49, 51, 50), (50, 51, 53, 52), (52, 53, 55, 54), (54, 55, 57, 56), (56, 57, 59, 58), (58, 59, 61, 60), (3, 1, 63, 61, 59, 57, 55, 53, 51, 49, 47, 45, 43, 41, 39, 37, 35, 33, 31, 29, 27, 25, 23, 21, 19, 17, 15, 13, 11, 9, 7, 5), (60, 61, 63, 62), (62, 63, 1, 0), (0, 2, 4, 6, 8, 10, 12, 14, 16, 18, 20, 22, 24, 26, 28, 30, 32, 34, 36, 38, 40, 42, 44, 46, 48, 50, 52, 54, 56, 58, 60, 62)])
_uv = me_cylinder_002.uv_layers.new(name='UVMap')
_uv.uv.foreach_set('vector', [0.6689, 0.1721, 0.6689, 0.009344, 0.679, 0.009344, 0.679, 0.1721, 0.679, 0.1721, 0.679, 0.009344, 0.6892, 0.009344, 0.6892, 0.1721, 0.6892, 0.1721, 0.6892, 0.009344, 0.6994, 0.009344, 0.6994, 0.1721, 0.6994, 0.1721, 0.6994, 0.009344, 0.7096, 0.009344, 0.7096, 0.1721, 0.7096, 0.1721, 0.7096, 0.009344, 0.7197, 0.009344, 0.7197, 0.1721, 0.7197, 0.1721, 0.7197, 0.009344, 0.7299, 0.009344, 0.7299, 0.1721, 0.7299, 0.1721, 0.7299, 0.009344, 0.7401, 0.009344, 0.7401, 0.1721, 0.7401, 0.1721, 0.7401, 0.009344, 0.7503, 0.009344, 0.7503, 0.1721, 0.7503, 0.1721, 0.7503, 0.009344, 0.7604, 0.009344, 0.7604, 0.1721, 0.7604, 0.1721, 0.7604, 0.009344, 0.7706, 0.009344, 0.7706, 0.1721, 0.7706, 0.1721, 0.7706, 0.009344, 0.7808, 0.009344, 0.7808, 0.1721, 0.7808, 0.1721, 0.7808, 0.009344, 0.791, 0.009344, 0.791, 0.1721, 0.791, 0.1721, 0.791, 0.009344, 0.8011, 0.009344, 0.8011, 0.1721, 0.8011, 0.1721, 0.8011, 0.009344, 0.8113, 0.009344, 0.8113, 0.1721, 0.8113, 0.1721, 0.8113, 0.009344, 0.8215, 0.009344, 0.8215, 0.1721, 0.8215, 0.1721, 0.8215, 0.009344, 0.8317, 0.009344, 0.8317, 0.1721, 0.8317, 0.1721, 0.8317, 0.009344, 0.8418, 0.009344, 0.8418, 0.1721, 0.8418, 0.1721, 0.8418, 0.009344, 0.852, 0.009344, 0.852, 0.1721, 0.852, 0.1721, 0.852, 0.009344, 0.8622, 0.009344, 0.8622, 0.1721, 0.8622, 0.1721, 0.8622, 0.009344, 0.8724, 0.009344, 0.8724, 0.1721, 0.8724, 0.1721, 0.8724, 0.009344, 0.8825, 0.009344, 0.8825, 0.1721, 0.8825, 0.1721, 0.8825, 0.009344, 0.8927, 0.009344, 0.8927, 0.1721, 0.8927, 0.1721, 0.8927, 0.009344, 0.9029, 0.009344, 0.9029, 0.1721, 0.9029, 0.1721, 0.9029, 0.009344, 0.9131, 0.009344, 0.9131, 0.1721, 0.9131, 0.1721, 0.9131, 0.009344, 0.9232, 0.009344, 0.9232, 0.1721, 0.9232, 0.1721, 0.9232, 0.009344, 0.9334, 0.009344, 0.9334, 0.1721, 0.9334, 0.1721, 0.9334, 0.009344, 0.9436, 0.009344, 0.9436, 0.1721, 0.9436, 0.1721, 0.9436, 0.009344, 0.9538, 0.009344, 0.9538, 0.1721, 0.9538, 0.1721, 0.9538, 0.009344, 0.9639, 0.009344, 0.9639, 0.1721, 0.9639, 0.1721, 0.9639, 0.009344, 0.9741, 0.009344, 0.9741, 0.1721, 0.8978, 0.1769, 0.9131, 0.1754, 0.9283, 0.1769, 0.943, 0.1813, 0.9565, 0.1886, 0.9683, 0.1983, 0.978, 0.2101, 0.9853, 0.2236, 0.9897, 0.2383, 0.9912, 0.2535, 0.9897, 0.2688, 0.9853, 0.2834, 0.978, 0.2969, 0.9683, 0.3088, 0.9565, 0.3185, 0.943, 0.3257, 0.9283, 0.3302, 0.9131, 0.3317, 0.8978, 0.3302, 0.8832, 0.3257, 0.8696, 0.3185, 0.8578, 0.3088, 0.8481, 0.2969, 0.8409, 0.2834, 0.8364, 0.2688, 0.8349, 0.2535, 0.8364, 0.2383, 0.8409, 0.2236, 0.8481, 0.2101, 0.8578, 0.1983, 0.8696, 0.1886, 0.8832, 0.1813, 0.9741, 0.1721, 0.9741, 0.009344, 0.9843, 0.009344, 0.9843, 0.1721, 0.9843, 0.1721, 0.9843, 0.009344, 0.9945, 0.009344, 0.9945, 0.1721, 0.9945, 0.1721, 0.679, 0.1721, 0.6892, 0.1721, 0.6994, 0.1721, 0.7096, 0.1721, 0.7197, 0.1721, 0.7299, 0.1721, 0.7401, 0.1721, 0.7503, 0.1721, 0.7604, 0.1721, 0.7706, 0.1721, 0.7808, 0.1721, 0.791, 0.1721, 0.8011, 0.1721, 0.8113, 0.1721, 0.8215, 0.1721, 0.8317, 0.1721, 0.8418, 0.1721, 0.852, 0.1721, 0.8622, 0.1721, 0.8724, 0.1721, 0.8825, 0.1721, 0.8927, 0.1721, 0.9029, 0.1721, 0.9131, 0.1721, 0.9232, 0.1721, 0.9334, 0.1721, 0.9436, 0.1721, 0.9538, 0.1721, 0.9639, 0.1721, 0.9741, 0.1721, 0.9843, 0.1721])
me_cylinder_002.materials.append(mat_riflemat)
me_cylinder_002.update()
me_cylinder_003 = bpy.data.meshes.new('Cylinder.003')
me_cylinder_003.from_pydata([(5.534e-11, -0.4255, 0.1196), (5.534e-11, -0.4085, 0.1196), (0.006335, -0.4255, 0.119), (0.006335, -0.4085, 0.119), (0.01243, -0.4255, 0.1171), (0.01243, -0.4085, 0.1171), (0.01804, -0.4255, 0.1141), (0.01804, -0.4085, 0.1141), (0.02296, -0.4255, 0.1101), (0.02296, -0.4085, 0.1101), (0.027, -0.4255, 0.1052), (0.027, -0.4085, 0.1052), (0.03, -0.4255, 0.09954), (0.03, -0.4085, 0.09954), (0.03185, -0.4255, 0.09345), (0.03185, -0.4085, 0.09345), (0.03247, -0.4255, 0.08712), (0.03247, -0.4085, 0.08712), (0.03185, -0.4255, 0.08078), (0.03185, -0.4085, 0.08078), (0.03, -0.4255, 0.07469), (0.03, -0.4085, 0.07469), (0.027, -0.4255, 0.06908), (0.027, -0.4085, 0.06908), (0.02296, -0.4255, 0.06416), (0.02296, -0.4085, 0.06416), (0.01804, -0.4255, 0.06012), (0.01804, -0.4085, 0.06012), (0.01243, -0.4255, 0.05712), (0.01243, -0.4085, 0.05712), (0.006335, -0.4255, 0.05527), (0.006335, -0.4085, 0.05527), (5.534e-11, -0.4255, 0.05464), (5.534e-11, -0.4085, 0.05464), (-0.006335, -0.4255, 0.05527), (-0.006335, -0.4085, 0.05527), (-0.01243, -0.4255, 0.05712), (-0.01243, -0.4085, 0.05712), (-0.01804, -0.4255, 0.06012), (-0.01804, -0.4085, 0.06012), (-0.02296, -0.4255, 0.06416), (-0.02296, -0.4085, 0.06416), (-0.027, -0.4255, 0.06908), (-0.027, -0.4085, 0.06908), (-0.03, -0.4255, 0.07469), (-0.03, -0.4085, 0.07469), (-0.03185, -0.4255, 0.08078), (-0.03185, -0.4085, 0.08078), (-0.03247, -0.4255, 0.08712), (-0.03247, -0.4085, 0.08712), (-0.03185, -0.4255, 0.09345), (-0.03185, -0.4085, 0.09345), (-0.03, -0.4255, 0.09954), (-0.03, -0.4085, 0.09954), (-0.027, -0.4255, 0.1052), (-0.027, -0.4085, 0.1052), (-0.02296, -0.4255, 0.1101), (-0.02296, -0.4085, 0.1101), (-0.01804, -0.4255, 0.1141), (-0.01804, -0.4085, 0.1141), (-0.01243, -0.4255, 0.1171), (-0.01243, -0.4085, 0.1171), (-0.006335, -0.4255, 0.119), (-0.006335, -0.4085, 0.119)], [], [(0, 1, 3, 2), (2, 3, 5, 4), (4, 5, 7, 6), (6, 7, 9, 8), (8, 9, 11, 10), (10, 11, 13, 12), (12, 13, 15, 14), (14, 15, 17, 16), (16, 17, 19, 18), (18, 19, 21, 20), (20, 21, 23, 22), (22, 23, 25, 24), (24, 25, 27, 26), (26, 27, 29, 28), (28, 29, 31, 30), (30, 31, 33, 32), (32, 33, 35, 34), (34, 35, 37, 36), (36, 37, 39, 38), (38, 39, 41, 40), (40, 41, 43, 42), (42, 43, 45, 44), (44, 45, 47, 46), (46, 47, 49, 48), (48, 49, 51, 50), (50, 51, 53, 52), (52, 53, 55, 54), (54, 55, 57, 56), (56, 57, 59, 58), (58, 59, 61, 60), (3, 1, 63, 61, 59, 57, 55, 53, 51, 49, 47, 45, 43, 41, 39, 37, 35, 33, 31, 29, 27, 25, 23, 21, 19, 17, 15, 13, 11, 9, 7, 5), (60, 61, 63, 62), (62, 63, 1, 0), (0, 2, 4, 6, 8, 10, 12, 14, 16, 18, 20, 22, 24, 26, 28, 30, 32, 34, 36, 38, 40, 42, 44, 46, 48, 50, 52, 54, 56, 58, 60, 62)])
_uv = me_cylinder_003.uv_layers.new(name='UVMap')
_uv.uv.foreach_set('vector', [0.6689, 0.1721, 0.6689, 0.009344, 0.679, 0.009344, 0.679, 0.1721, 0.679, 0.1721, 0.679, 0.009344, 0.6892, 0.009344, 0.6892, 0.1721, 0.6892, 0.1721, 0.6892, 0.009344, 0.6994, 0.009344, 0.6994, 0.1721, 0.6994, 0.1721, 0.6994, 0.009344, 0.7096, 0.009344, 0.7096, 0.1721, 0.7096, 0.1721, 0.7096, 0.009344, 0.7197, 0.009344, 0.7197, 0.1721, 0.7197, 0.1721, 0.7197, 0.009344, 0.7299, 0.009344, 0.7299, 0.1721, 0.7299, 0.1721, 0.7299, 0.009344, 0.7401, 0.009344, 0.7401, 0.1721, 0.7401, 0.1721, 0.7401, 0.009344, 0.7503, 0.009344, 0.7503, 0.1721, 0.7503, 0.1721, 0.7503, 0.009344, 0.7604, 0.009344, 0.7604, 0.1721, 0.7604, 0.1721, 0.7604, 0.009344, 0.7706, 0.009344, 0.7706, 0.1721, 0.7706, 0.1721, 0.7706, 0.009344, 0.7808, 0.009344, 0.7808, 0.1721, 0.7808, 0.1721, 0.7808, 0.009344, 0.791, 0.009344, 0.791, 0.1721, 0.791, 0.1721, 0.791, 0.009344, 0.8011, 0.009344, 0.8011, 0.1721, 0.8011, 0.1721, 0.8011, 0.009344, 0.8113, 0.009344, 0.8113, 0.1721, 0.8113, 0.1721, 0.8113, 0.009344, 0.8215, 0.009344, 0.8215, 0.1721, 0.8215, 0.1721, 0.8215, 0.009344, 0.8317, 0.009344, 0.8317, 0.1721, 0.8317, 0.1721, 0.8317, 0.009344, 0.8418, 0.009344, 0.8418, 0.1721, 0.8418, 0.1721, 0.8418, 0.009344, 0.852, 0.009344, 0.852, 0.1721, 0.852, 0.1721, 0.852, 0.009344, 0.8622, 0.009344, 0.8622, 0.1721, 0.8622, 0.1721, 0.8622, 0.009344, 0.8724, 0.009344, 0.8724, 0.1721, 0.8724, 0.1721, 0.8724, 0.009344, 0.8825, 0.009344, 0.8825, 0.1721, 0.8825, 0.1721, 0.8825, 0.009344, 0.8927, 0.009344, 0.8927, 0.1721, 0.8927, 0.1721, 0.8927, 0.009344, 0.9029, 0.009344, 0.9029, 0.1721, 0.9029, 0.1721, 0.9029, 0.009344, 0.9131, 0.009344, 0.9131, 0.1721, 0.9131, 0.1721, 0.9131, 0.009344, 0.9232, 0.009344, 0.9232, 0.1721, 0.9232, 0.1721, 0.9232, 0.009344, 0.9334, 0.009344, 0.9334, 0.1721, 0.9334, 0.1721, 0.9334, 0.009344, 0.9436, 0.009344, 0.9436, 0.1721, 0.9436, 0.1721, 0.9436, 0.009344, 0.9538, 0.009344, 0.9538, 0.1721, 0.9538, 0.1721, 0.9538, 0.009344, 0.9639, 0.009344, 0.9639, 0.1721, 0.9639, 0.1721, 0.9639, 0.009344, 0.9741, 0.009344, 0.9741, 0.1721, 0.8978, 0.1769, 0.9131, 0.1754, 0.9283, 0.1769, 0.943, 0.1813, 0.9565, 0.1886, 0.9683, 0.1983, 0.978, 0.2101, 0.9853, 0.2236, 0.9897, 0.2383, 0.9912, 0.2535, 0.9897, 0.2688, 0.9853, 0.2834, 0.978, 0.2969, 0.9683, 0.3088, 0.9565, 0.3185, 0.943, 0.3257, 0.9283, 0.3302, 0.9131, 0.3317, 0.8978, 0.3302, 0.8832, 0.3257, 0.8696, 0.3185, 0.8578, 0.3088, 0.8481, 0.2969, 0.8409, 0.2834, 0.8364, 0.2688, 0.8349, 0.2535, 0.8364, 0.2383, 0.8409, 0.2236, 0.8481, 0.2101, 0.8578, 0.1983, 0.8696, 0.1886, 0.8832, 0.1813, 0.9741, 0.1721, 0.9741, 0.009344, 0.9843, 0.009344, 0.9843, 0.1721, 0.9843, 0.1721, 0.9843, 0.009344, 0.9945, 0.009344, 0.9945, 0.1721, 0.9945, 0.1721, 0.679, 0.1721, 0.6892, 0.1721, 0.6994, 0.1721, 0.7096, 0.1721, 0.7197, 0.1721, 0.7299, 0.1721, 0.7401, 0.1721, 0.7503, 0.1721, 0.7604, 0.1721, 0.7706, 0.1721, 0.7808, 0.1721, 0.791, 0.1721, 0.8011, 0.1721, 0.8113, 0.1721, 0.8215, 0.1721, 0.8317, 0.1721, 0.8418, 0.1721, 0.852, 0.1721, 0.8622, 0.1721, 0.8724, 0.1721, 0.8825, 0.1721, 0.8927, 0.1721, 0.9029, 0.1721, 0.9131, 0.1721, 0.9232, 0.1721, 0.9334, 0.1721, 0.9436, 0.1721, 0.9538, 0.1721, 0.9639, 0.1721, 0.9741, 0.1721, 0.9843, 0.1721])
me_cylinder_003.materials.append(mat_riflemat)
me_cylinder_003.update()
me_cylinder_004 = bpy.data.meshes.new('Cylinder.004')
me_cylinder_004.from_pydata([(5.534e-11, -0.2357, 0.1196), (5.534e-11, -0.2187, 0.1196), (0.006335, -0.2357, 0.119), (0.006335, -0.2187, 0.119), (0.01243, -0.2357, 0.1171), (0.01243, -0.2187, 0.1171), (0.01804, -0.2357, 0.1141), (0.01804, -0.2187, 0.1141), (0.02296, -0.2357, 0.1101), (0.02296, -0.2187, 0.1101), (0.027, -0.2357, 0.1052), (0.027, -0.2187, 0.1052), (0.03, -0.2357, 0.09954), (0.03, -0.2187, 0.09954), (0.03185, -0.2357, 0.09345), (0.03185, -0.2187, 0.09345), (0.03247, -0.2357, 0.08712), (0.03247, -0.2187, 0.08712), (0.03185, -0.2357, 0.08078), (0.03185, -0.2187, 0.08078), (0.03, -0.2357, 0.07469), (0.03, -0.2187, 0.07469), (0.027, -0.2357, 0.06908), (0.027, -0.2187, 0.06908), (0.02296, -0.2357, 0.06416), (0.02296, -0.2187, 0.06416), (0.01804, -0.2357, 0.06012), (0.01804, -0.2187, 0.06012), (0.01243, -0.2357, 0.05712), (0.01243, -0.2187, 0.05712), (0.006335, -0.2357, 0.05527), (0.006335, -0.2187, 0.05527), (5.534e-11, -0.2357, 0.05464), (5.534e-11, -0.2187, 0.05464), (-0.006335, -0.2357, 0.05527), (-0.006335, -0.2187, 0.05527), (-0.01243, -0.2357, 0.05712), (-0.01243, -0.2187, 0.05712), (-0.01804, -0.2357, 0.06012), (-0.01804, -0.2187, 0.06012), (-0.02296, -0.2357, 0.06416), (-0.02296, -0.2187, 0.06416), (-0.027, -0.2357, 0.06908), (-0.027, -0.2187, 0.06908), (-0.03, -0.2357, 0.07469), (-0.03, -0.2187, 0.07469), (-0.03185, -0.2357, 0.08078), (-0.03185, -0.2187, 0.08078), (-0.03247, -0.2357, 0.08712), (-0.03247, -0.2187, 0.08712), (-0.03185, -0.2357, 0.09345), (-0.03185, -0.2187, 0.09345), (-0.03, -0.2357, 0.09954), (-0.03, -0.2187, 0.09954), (-0.027, -0.2357, 0.1052), (-0.027, -0.2187, 0.1052), (-0.02296, -0.2357, 0.1101), (-0.02296, -0.2187, 0.1101), (-0.01804, -0.2357, 0.1141), (-0.01804, -0.2187, 0.1141), (-0.01243, -0.2357, 0.1171), (-0.01243, -0.2187, 0.1171), (-0.006335, -0.2357, 0.119), (-0.006335, -0.2187, 0.119)], [], [(0, 1, 3, 2), (2, 3, 5, 4), (4, 5, 7, 6), (6, 7, 9, 8), (8, 9, 11, 10), (10, 11, 13, 12), (12, 13, 15, 14), (14, 15, 17, 16), (16, 17, 19, 18), (18, 19, 21, 20), (20, 21, 23, 22), (22, 23, 25, 24), (24, 25, 27, 26), (26, 27, 29, 28), (28, 29, 31, 30), (30, 31, 33, 32), (32, 33, 35, 34), (34, 35, 37, 36), (36, 37, 39, 38), (38, 39, 41, 40), (40, 41, 43, 42), (42, 43, 45, 44), (44, 45, 47, 46), (46, 47, 49, 48), (48, 49, 51, 50), (50, 51, 53, 52), (52, 53, 55, 54), (54, 55, 57, 56), (56, 57, 59, 58), (58, 59, 61, 60), (3, 1, 63, 61, 59, 57, 55, 53, 51, 49, 47, 45, 43, 41, 39, 37, 35, 33, 31, 29, 27, 25, 23, 21, 19, 17, 15, 13, 11, 9, 7, 5), (60, 61, 63, 62), (62, 63, 1, 0), (0, 2, 4, 6, 8, 10, 12, 14, 16, 18, 20, 22, 24, 26, 28, 30, 32, 34, 36, 38, 40, 42, 44, 46, 48, 50, 52, 54, 56, 58, 60, 62)])
_uv = me_cylinder_004.uv_layers.new(name='UVMap')
_uv.uv.foreach_set('vector', [0.6689, 0.1721, 0.6689, 0.009344, 0.679, 0.009344, 0.679, 0.1721, 0.679, 0.1721, 0.679, 0.009344, 0.6892, 0.009344, 0.6892, 0.1721, 0.6892, 0.1721, 0.6892, 0.009344, 0.6994, 0.009344, 0.6994, 0.1721, 0.6994, 0.1721, 0.6994, 0.009344, 0.7096, 0.009344, 0.7096, 0.1721, 0.7096, 0.1721, 0.7096, 0.009344, 0.7197, 0.009344, 0.7197, 0.1721, 0.7197, 0.1721, 0.7197, 0.009344, 0.7299, 0.009344, 0.7299, 0.1721, 0.7299, 0.1721, 0.7299, 0.009344, 0.7401, 0.009344, 0.7401, 0.1721, 0.7401, 0.1721, 0.7401, 0.009344, 0.7503, 0.009344, 0.7503, 0.1721, 0.7503, 0.1721, 0.7503, 0.009344, 0.7604, 0.009344, 0.7604, 0.1721, 0.7604, 0.1721, 0.7604, 0.009344, 0.7706, 0.009344, 0.7706, 0.1721, 0.7706, 0.1721, 0.7706, 0.009344, 0.7808, 0.009344, 0.7808, 0.1721, 0.7808, 0.1721, 0.7808, 0.009344, 0.791, 0.009344, 0.791, 0.1721, 0.791, 0.1721, 0.791, 0.009344, 0.8011, 0.009344, 0.8011, 0.1721, 0.8011, 0.1721, 0.8011, 0.009344, 0.8113, 0.009344, 0.8113, 0.1721, 0.8113, 0.1721, 0.8113, 0.009344, 0.8215, 0.009344, 0.8215, 0.1721, 0.8215, 0.1721, 0.8215, 0.009344, 0.8317, 0.009344, 0.8317, 0.1721, 0.8317, 0.1721, 0.8317, 0.009344, 0.8418, 0.009344, 0.8418, 0.1721, 0.8418, 0.1721, 0.8418, 0.009344, 0.852, 0.009344, 0.852, 0.1721, 0.852, 0.1721, 0.852, 0.009344, 0.8622, 0.009344, 0.8622, 0.1721, 0.8622, 0.1721, 0.8622, 0.009344, 0.8724, 0.009344, 0.8724, 0.1721, 0.8724, 0.1721, 0.8724, 0.009344, 0.8825, 0.009344, 0.8825, 0.1721, 0.8825, 0.1721, 0.8825, 0.009344, 0.8927, 0.009344, 0.8927, 0.1721, 0.8927, 0.1721, 0.8927, 0.009344, 0.9029, 0.009344, 0.9029, 0.1721, 0.9029, 0.1721, 0.9029, 0.009344, 0.9131, 0.009344, 0.9131, 0.1721, 0.9131, 0.1721, 0.9131, 0.009344, 0.9232, 0.009344, 0.9232, 0.1721, 0.9232, 0.1721, 0.9232, 0.009344, 0.9334, 0.009344, 0.9334, 0.1721, 0.9334, 0.1721, 0.9334, 0.009344, 0.9436, 0.009344, 0.9436, 0.1721, 0.9436, 0.1721, 0.9436, 0.009344, 0.9538, 0.009344, 0.9538, 0.1721, 0.9538, 0.1721, 0.9538, 0.009344, 0.9639, 0.009344, 0.9639, 0.1721, 0.9639, 0.1721, 0.9639, 0.009344, 0.9741, 0.009344, 0.9741, 0.1721, 0.8978, 0.1769, 0.9131, 0.1754, 0.9283, 0.1769, 0.943, 0.1813, 0.9565, 0.1886, 0.9683, 0.1983, 0.978, 0.2101, 0.9853, 0.2236, 0.9897, 0.2383, 0.9912, 0.2535, 0.9897, 0.2688, 0.9853, 0.2834, 0.978, 0.2969, 0.9683, 0.3088, 0.9565, 0.3185, 0.943, 0.3257, 0.9283, 0.3302, 0.9131, 0.3317, 0.8978, 0.3302, 0.8832, 0.3257, 0.8696, 0.3185, 0.8578, 0.3088, 0.8481, 0.2969, 0.8409, 0.2834, 0.8364, 0.2688, 0.8349, 0.2535, 0.8364, 0.2383, 0.8409, 0.2236, 0.8481, 0.2101, 0.8578, 0.1983, 0.8696, 0.1886, 0.8832, 0.1813, 0.9741, 0.1721, 0.9741, 0.009344, 0.9843, 0.009344, 0.9843, 0.1721, 0.9843, 0.1721, 0.9843, 0.009344, 0.9945, 0.009344, 0.9945, 0.1721, 0.9945, 0.1721, 0.679, 0.1721, 0.6892, 0.1721, 0.6994, 0.1721, 0.7096, 0.1721, 0.7197, 0.1721, 0.7299, 0.1721, 0.7401, 0.1721, 0.7503, 0.1721, 0.7604, 0.1721, 0.7706, 0.1721, 0.7808, 0.1721, 0.791, 0.1721, 0.8011, 0.1721, 0.8113, 0.1721, 0.8215, 0.1721, 0.8317, 0.1721, 0.8418, 0.1721, 0.852, 0.1721, 0.8622, 0.1721, 0.8724, 0.1721, 0.8825, 0.1721, 0.8927, 0.1721, 0.9029, 0.1721, 0.9131, 0.1721, 0.9232, 0.1721, 0.9334, 0.1721, 0.9436, 0.1721, 0.9538, 0.1721, 0.9639, 0.1721, 0.9741, 0.1721, 0.9843, 0.1721])
me_cylinder_004.materials.append(mat_riflemat)
me_cylinder_004.update()
me_cylinder_005 = bpy.data.meshes.new('Cylinder.005')
me_cylinder_005.from_pydata([(5.534e-11, -0.805, 0.1196), (5.534e-11, -0.788, 0.1196), (0.006335, -0.805, 0.119), (0.006335, -0.788, 0.119), (0.01243, -0.805, 0.1171), (0.01243, -0.788, 0.1171), (0.01804, -0.805, 0.1141), (0.01804, -0.788, 0.1141), (0.02296, -0.805, 0.1101), (0.02296, -0.788, 0.1101), (0.027, -0.805, 0.1052), (0.027, -0.788, 0.1052), (0.03, -0.805, 0.09954), (0.03, -0.788, 0.09954), (0.03185, -0.805, 0.09345), (0.03185, -0.788, 0.09345), (0.03247, -0.805, 0.08712), (0.03247, -0.788, 0.08712), (0.03185, -0.805, 0.08078), (0.03185, -0.788, 0.08078), (0.03, -0.805, 0.07469), (0.03, -0.788, 0.07469), (0.027, -0.805, 0.06908), (0.027, -0.788, 0.06908), (0.02296, -0.805, 0.06416), (0.02296, -0.788, 0.06416), (0.01804, -0.805, 0.06012), (0.01804, -0.788, 0.06012), (0.01243, -0.805, 0.05712), (0.01243, -0.788, 0.05712), (0.006335, -0.805, 0.05527), (0.006335, -0.788, 0.05527), (5.534e-11, -0.805, 0.05464), (5.534e-11, -0.788, 0.05464), (-0.006335, -0.805, 0.05527), (-0.006335, -0.788, 0.05527), (-0.01243, -0.805, 0.05712), (-0.01243, -0.788, 0.05712), (-0.01804, -0.805, 0.06012), (-0.01804, -0.788, 0.06012), (-0.02296, -0.805, 0.06416), (-0.02296, -0.788, 0.06416), (-0.027, -0.805, 0.06908), (-0.027, -0.788, 0.06908), (-0.03, -0.805, 0.07469), (-0.03, -0.788, 0.07469), (-0.03185, -0.805, 0.08078), (-0.03185, -0.788, 0.08078), (-0.03247, -0.805, 0.08712), (-0.03247, -0.788, 0.08712), (-0.03185, -0.805, 0.09345), (-0.03185, -0.788, 0.09345), (-0.03, -0.805, 0.09954), (-0.03, -0.788, 0.09954), (-0.027, -0.805, 0.1052), (-0.027, -0.788, 0.1052), (-0.02296, -0.805, 0.1101), (-0.02296, -0.788, 0.1101), (-0.01804, -0.805, 0.1141), (-0.01804, -0.788, 0.1141), (-0.01243, -0.805, 0.1171), (-0.01243, -0.788, 0.1171), (-0.006335, -0.805, 0.119), (-0.006335, -0.788, 0.119)], [], [(0, 1, 3, 2), (2, 3, 5, 4), (4, 5, 7, 6), (6, 7, 9, 8), (8, 9, 11, 10), (10, 11, 13, 12), (12, 13, 15, 14), (14, 15, 17, 16), (16, 17, 19, 18), (18, 19, 21, 20), (20, 21, 23, 22), (22, 23, 25, 24), (24, 25, 27, 26), (26, 27, 29, 28), (28, 29, 31, 30), (30, 31, 33, 32), (32, 33, 35, 34), (34, 35, 37, 36), (36, 37, 39, 38), (38, 39, 41, 40), (40, 41, 43, 42), (42, 43, 45, 44), (44, 45, 47, 46), (46, 47, 49, 48), (48, 49, 51, 50), (50, 51, 53, 52), (52, 53, 55, 54), (54, 55, 57, 56), (56, 57, 59, 58), (58, 59, 61, 60), (3, 1, 63, 61, 59, 57, 55, 53, 51, 49, 47, 45, 43, 41, 39, 37, 35, 33, 31, 29, 27, 25, 23, 21, 19, 17, 15, 13, 11, 9, 7, 5), (60, 61, 63, 62), (62, 63, 1, 0), (0, 2, 4, 6, 8, 10, 12, 14, 16, 18, 20, 22, 24, 26, 28, 30, 32, 34, 36, 38, 40, 42, 44, 46, 48, 50, 52, 54, 56, 58, 60, 62)])
_uv = me_cylinder_005.uv_layers.new(name='UVMap')
_uv.uv.foreach_set('vector', [0.6689, 0.1721, 0.6689, 0.009344, 0.679, 0.009344, 0.679, 0.1721, 0.679, 0.1721, 0.679, 0.009344, 0.6892, 0.009344, 0.6892, 0.1721, 0.6892, 0.1721, 0.6892, 0.009344, 0.6994, 0.009344, 0.6994, 0.1721, 0.6994, 0.1721, 0.6994, 0.009344, 0.7096, 0.009344, 0.7096, 0.1721, 0.7096, 0.1721, 0.7096, 0.009344, 0.7197, 0.009344, 0.7197, 0.1721, 0.7197, 0.1721, 0.7197, 0.009344, 0.7299, 0.009344, 0.7299, 0.1721, 0.7299, 0.1721, 0.7299, 0.009344, 0.7401, 0.009344, 0.7401, 0.1721, 0.7401, 0.1721, 0.7401, 0.009344, 0.7503, 0.009344, 0.7503, 0.1721, 0.7503, 0.1721, 0.7503, 0.009344, 0.7604, 0.009344, 0.7604, 0.1721, 0.7604, 0.1721, 0.7604, 0.009344, 0.7706, 0.009344, 0.7706, 0.1721, 0.7706, 0.1721, 0.7706, 0.009344, 0.7808, 0.009344, 0.7808, 0.1721, 0.7808, 0.1721, 0.7808, 0.009344, 0.791, 0.009344, 0.791, 0.1721, 0.791, 0.1721, 0.791, 0.009344, 0.8011, 0.009344, 0.8011, 0.1721, 0.8011, 0.1721, 0.8011, 0.009344, 0.8113, 0.009344, 0.8113, 0.1721, 0.8113, 0.1721, 0.8113, 0.009344, 0.8215, 0.009344, 0.8215, 0.1721, 0.8215, 0.1721, 0.8215, 0.009344, 0.8317, 0.009344, 0.8317, 0.1721, 0.8317, 0.1721, 0.8317, 0.009344, 0.8418, 0.009344, 0.8418, 0.1721, 0.8418, 0.1721, 0.8418, 0.009344, 0.852, 0.009344, 0.852, 0.1721, 0.852, 0.1721, 0.852, 0.009344, 0.8622, 0.009344, 0.8622, 0.1721, 0.8622, 0.1721, 0.8622, 0.009344, 0.8724, 0.009344, 0.8724, 0.1721, 0.8724, 0.1721, 0.8724, 0.009344, 0.8825, 0.009344, 0.8825, 0.1721, 0.8825, 0.1721, 0.8825, 0.009344, 0.8927, 0.009344, 0.8927, 0.1721, 0.8927, 0.1721, 0.8927, 0.009344, 0.9029, 0.009344, 0.9029, 0.1721, 0.9029, 0.1721, 0.9029, 0.009344, 0.9131, 0.009344, 0.9131, 0.1721, 0.9131, 0.1721, 0.9131, 0.009344, 0.9232, 0.009344, 0.9232, 0.1721, 0.9232, 0.1721, 0.9232, 0.009344, 0.9334, 0.009344, 0.9334, 0.1721, 0.9334, 0.1721, 0.9334, 0.009344, 0.9436, 0.009344, 0.9436, 0.1721, 0.9436, 0.1721, 0.9436, 0.009344, 0.9538, 0.009344, 0.9538, 0.1721, 0.9538, 0.1721, 0.9538, 0.009344, 0.9639, 0.009344, 0.9639, 0.1721, 0.9639, 0.1721, 0.9639, 0.009344, 0.9741, 0.009344, 0.9741, 0.1721, 0.8978, 0.1769, 0.9131, 0.1754, 0.9283, 0.1769, 0.943, 0.1813, 0.9565, 0.1886, 0.9683, 0.1983, 0.978, 0.2101, 0.9853, 0.2236, 0.9897, 0.2383, 0.9912, 0.2535, 0.9897, 0.2688, 0.9853, 0.2834, 0.978, 0.2969, 0.9683, 0.3088, 0.9565, 0.3185, 0.943, 0.3257, 0.9283, 0.3302, 0.9131, 0.3317, 0.8978, 0.3302, 0.8832, 0.3257, 0.8696, 0.3185, 0.8578, 0.3088, 0.8481, 0.2969, 0.8409, 0.2834, 0.8364, 0.2688, 0.8349, 0.2535, 0.8364, 0.2383, 0.8409, 0.2236, 0.8481, 0.2101, 0.8578, 0.1983, 0.8696, 0.1886, 0.8832, 0.1813, 0.9741, 0.1721, 0.9741, 0.009344, 0.9843, 0.009344, 0.9843, 0.1721, 0.9843, 0.1721, 0.9843, 0.009344, 0.9945, 0.009344, 0.9945, 0.1721, 0.9945, 0.1721, 0.679, 0.1721, 0.6892, 0.1721, 0.6994, 0.1721, 0.7096, 0.1721, 0.7197, 0.1721, 0.7299, 0.1721, 0.7401, 0.1721, 0.7503, 0.1721, 0.7604, 0.1721, 0.7706, 0.1721, 0.7808, 0.1721, 0.791, 0.1721, 0.8011, 0.1721, 0.8113, 0.1721, 0.8215, 0.1721, 0.8317, 0.1721, 0.8418, 0.1721, 0.852, 0.1721, 0.8622, 0.1721, 0.8724, 0.1721, 0.8825, 0.1721, 0.8927, 0.1721, 0.9029, 0.1721, 0.9131, 0.1721, 0.9232, 0.1721, 0.9334, 0.1721, 0.9436, 0.1721, 0.9538, 0.1721, 0.9639, 0.1721, 0.9741, 0.1721, 0.9843, 0.1721])
me_cylinder_005.materials.append(mat_riflemat)
me_cylinder_005.update()
me_cylinder_006 = bpy.data.meshes.new('Cylinder.006')
me_cylinder_006.from_pydata([(5.534e-11, -0.6152, 0.1196), (5.534e-11, -0.5983, 0.1196), (0.006335, -0.6152, 0.119), (0.006335, -0.5983, 0.119), (0.01243, -0.6152, 0.1171), (0.01243, -0.5983, 0.1171), (0.01804, -0.6152, 0.1141), (0.01804, -0.5983, 0.1141), (0.02296, -0.6152, 0.1101), (0.02296, -0.5983, 0.1101), (0.027, -0.6152, 0.1052), (0.027, -0.5983, 0.1052), (0.03, -0.6152, 0.09954), (0.03, -0.5983, 0.09954), (0.03185, -0.6152, 0.09345), (0.03185, -0.5983, 0.09345), (0.03247, -0.6152, 0.08712), (0.03247, -0.5983, 0.08712), (0.03185, -0.6152, 0.08078), (0.03185, -0.5983, 0.08078), (0.03, -0.6152, 0.07469), (0.03, -0.5983, 0.07469), (0.027, -0.6152, 0.06908), (0.027, -0.5983, 0.06908), (0.02296, -0.6152, 0.06416), (0.02296, -0.5983, 0.06416), (0.01804, -0.6152, 0.06012), (0.01804, -0.5983, 0.06012), (0.01243, -0.6152, 0.05712), (0.01243, -0.5983, 0.05712), (0.006335, -0.6152, 0.05527), (0.006335, -0.5983, 0.05527), (5.534e-11, -0.6152, 0.05464), (5.534e-11, -0.5983, 0.05464), (-0.006335, -0.6152, 0.05527), (-0.006335, -0.5983, 0.05527), (-0.01243, -0.6152, 0.05712), (-0.01243, -0.5983, 0.05712), (-0.01804, -0.6152, 0.06012), (-0.01804, -0.5983, 0.06012), (-0.02296, -0.6152, 0.06416), (-0.02296, -0.5983, 0.06416), (-0.027, -0.6152, 0.06908), (-0.027, -0.5983, 0.06908), (-0.03, -0.6152, 0.07469), (-0.03, -0.5983, 0.07469), (-0.03185, -0.6152, 0.08078), (-0.03185, -0.5983, 0.08078), (-0.03247, -0.6152, 0.08712), (-0.03247, -0.5983, 0.08712), (-0.03185, -0.6152, 0.09345), (-0.03185, -0.5983, 0.09345), (-0.03, -0.6152, 0.09954), (-0.03, -0.5983, 0.09954), (-0.027, -0.6152, 0.1052), (-0.027, -0.5983, 0.1052), (-0.02296, -0.6152, 0.1101), (-0.02296, -0.5983, 0.1101), (-0.01804, -0.6152, 0.1141), (-0.01804, -0.5983, 0.1141), (-0.01243, -0.6152, 0.1171), (-0.01243, -0.5983, 0.1171), (-0.006335, -0.6152, 0.119), (-0.006335, -0.5983, 0.119)], [], [(0, 1, 3, 2), (2, 3, 5, 4), (4, 5, 7, 6), (6, 7, 9, 8), (8, 9, 11, 10), (10, 11, 13, 12), (12, 13, 15, 14), (14, 15, 17, 16), (16, 17, 19, 18), (18, 19, 21, 20), (20, 21, 23, 22), (22, 23, 25, 24), (24, 25, 27, 26), (26, 27, 29, 28), (28, 29, 31, 30), (30, 31, 33, 32), (32, 33, 35, 34), (34, 35, 37, 36), (36, 37, 39, 38), (38, 39, 41, 40), (40, 41, 43, 42), (42, 43, 45, 44), (44, 45, 47, 46), (46, 47, 49, 48), (48, 49, 51, 50), (50, 51, 53, 52), (52, 53, 55, 54), (54, 55, 57, 56), (56, 57, 59, 58), (58, 59, 61, 60), (3, 1, 63, 61, 59, 57, 55, 53, 51, 49, 47, 45, 43, 41, 39, 37, 35, 33, 31, 29, 27, 25, 23, 21, 19, 17, 15, 13, 11, 9, 7, 5), (60, 61, 63, 62), (62, 63, 1, 0), (0, 2, 4, 6, 8, 10, 12, 14, 16, 18, 20, 22, 24, 26, 28, 30, 32, 34, 36, 38, 40, 42, 44, 46, 48, 50, 52, 54, 56, 58, 60, 62)])
_uv = me_cylinder_006.uv_layers.new(name='UVMap')
_uv.uv.foreach_set('vector', [0.6689, 0.1721, 0.6689, 0.009344, 0.679, 0.009344, 0.679, 0.1721, 0.679, 0.1721, 0.679, 0.009344, 0.6892, 0.009344, 0.6892, 0.1721, 0.6892, 0.1721, 0.6892, 0.009344, 0.6994, 0.009344, 0.6994, 0.1721, 0.6994, 0.1721, 0.6994, 0.009344, 0.7096, 0.009344, 0.7096, 0.1721, 0.7096, 0.1721, 0.7096, 0.009344, 0.7197, 0.009344, 0.7197, 0.1721, 0.7197, 0.1721, 0.7197, 0.009344, 0.7299, 0.009344, 0.7299, 0.1721, 0.7299, 0.1721, 0.7299, 0.009344, 0.7401, 0.009344, 0.7401, 0.1721, 0.7401, 0.1721, 0.7401, 0.009344, 0.7503, 0.009344, 0.7503, 0.1721, 0.7503, 0.1721, 0.7503, 0.009344, 0.7604, 0.009344, 0.7604, 0.1721, 0.7604, 0.1721, 0.7604, 0.009344, 0.7706, 0.009344, 0.7706, 0.1721, 0.7706, 0.1721, 0.7706, 0.009344, 0.7808, 0.009344, 0.7808, 0.1721, 0.7808, 0.1721, 0.7808, 0.009344, 0.791, 0.009344, 0.791, 0.1721, 0.791, 0.1721, 0.791, 0.009344, 0.8011, 0.009344, 0.8011, 0.1721, 0.8011, 0.1721, 0.8011, 0.009344, 0.8113, 0.009344, 0.8113, 0.1721, 0.8113, 0.1721, 0.8113, 0.009344, 0.8215, 0.009344, 0.8215, 0.1721, 0.8215, 0.1721, 0.8215, 0.009344, 0.8317, 0.009344, 0.8317, 0.1721, 0.8317, 0.1721, 0.8317, 0.009344, 0.8418, 0.009344, 0.8418, 0.1721, 0.8418, 0.1721, 0.8418, 0.009344, 0.852, 0.009344, 0.852, 0.1721, 0.852, 0.1721, 0.852, 0.009344, 0.8622, 0.009344, 0.8622, 0.1721, 0.8622, 0.1721, 0.8622, 0.009344, 0.8724, 0.009344, 0.8724, 0.1721, 0.8724, 0.1721, 0.8724, 0.009344, 0.8825, 0.009344, 0.8825, 0.1721, 0.8825, 0.1721, 0.8825, 0.009344, 0.8927, 0.009344, 0.8927, 0.1721, 0.8927, 0.1721, 0.8927, 0.009344, 0.9029, 0.009344, 0.9029, 0.1721, 0.9029, 0.1721, 0.9029, 0.009344, 0.9131, 0.009344, 0.9131, 0.1721, 0.9131, 0.1721, 0.9131, 0.009344, 0.9232, 0.009344, 0.9232, 0.1721, 0.9232, 0.1721, 0.9232, 0.009344, 0.9334, 0.009344, 0.9334, 0.1721, 0.9334, 0.1721, 0.9334, 0.009344, 0.9436, 0.009344, 0.9436, 0.1721, 0.9436, 0.1721, 0.9436, 0.009344, 0.9538, 0.009344, 0.9538, 0.1721, 0.9538, 0.1721, 0.9538, 0.009344, 0.9639, 0.009344, 0.9639, 0.1721, 0.9639, 0.1721, 0.9639, 0.009344, 0.9741, 0.009344, 0.9741, 0.1721, 0.8978, 0.1769, 0.9131, 0.1754, 0.9283, 0.1769, 0.943, 0.1813, 0.9565, 0.1886, 0.9683, 0.1983, 0.978, 0.2101, 0.9853, 0.2236, 0.9897, 0.2383, 0.9912, 0.2535, 0.9897, 0.2688, 0.9853, 0.2834, 0.978, 0.2969, 0.9683, 0.3088, 0.9565, 0.3185, 0.943, 0.3257, 0.9283, 0.3302, 0.9131, 0.3317, 0.8978, 0.3302, 0.8832, 0.3257, 0.8696, 0.3185, 0.8578, 0.3088, 0.8481, 0.2969, 0.8409, 0.2834, 0.8364, 0.2688, 0.8349, 0.2535, 0.8364, 0.2383, 0.8409, 0.2236, 0.8481, 0.2101, 0.8578, 0.1983, 0.8696, 0.1886, 0.8832, 0.1813, 0.9741, 0.1721, 0.9741, 0.009344, 0.9843, 0.009344, 0.9843, 0.1721, 0.9843, 0.1721, 0.9843, 0.009344, 0.9945, 0.009344, 0.9945, 0.1721, 0.9945, 0.1721, 0.679, 0.1721, 0.6892, 0.1721, 0.6994, 0.1721, 0.7096, 0.1721, 0.7197, 0.1721, 0.7299, 0.1721, 0.7401, 0.1721, 0.7503, 0.1721, 0.7604, 0.1721, 0.7706, 0.1721, 0.7808, 0.1721, 0.791, 0.1721, 0.8011, 0.1721, 0.8113, 0.1721, 0.8215, 0.1721, 0.8317, 0.1721, 0.8418, 0.1721, 0.852, 0.1721, 0.8622, 0.1721, 0.8724, 0.1721, 0.8825, 0.1721, 0.8927, 0.1721, 0.9029, 0.1721, 0.9131, 0.1721, 0.9232, 0.1721, 0.9334, 0.1721, 0.9436, 0.1721, 0.9538, 0.1721, 0.9639, 0.1721, 0.9741, 0.1721, 0.9843, 0.1721])
me_cylinder_006.materials.append(mat_riflemat)
me_cylinder_006.update()
arm_armature = bpy.data.armatures.new('Armature')  # bones are not reproduced

# ---- objects
ob_stock = bpy.data.objects.new('Stock', me_cube)
ob_barrel = bpy.data.objects.new('Barrel', me_cylinder)
ob_rifle = bpy.data.objects.new('Rifle', arm_armature)
ob_ring2 = bpy.data.objects.new('Ring2', me_cylinder_002)
ob_ring3 = bpy.data.objects.new('Ring3', me_cylinder_003)
ob_ring4 = bpy.data.objects.new('Ring4', me_cylinder_004)
ob_ring5 = bpy.data.objects.new('Ring5', me_cylinder_005)
ob_ring6 = bpy.data.objects.new('Ring6', me_cylinder_006)

# ---- transforms, parenting, visibility, modifiers, constraints
ob_stock.parent = ob_rifle
ob_stock.location = (0.0, 0.0, 0.0)
ob_stock.lock_rotations_4d = False
ob_stock.empty_display_type = 'ARROWS'
ob_stock.lineart.crease_threshold = 0.0
_vg = ob_stock.vertex_groups.new(name='RifleAttachment')
for _i, _w in zip([0, 1, 2, 3, 4, 5, 6, 7, 8, 9, 10, 11, 12, 13, 14, 15, 16, 17, 18, 19, 20, 21, 22, 23, 24, 25, 26, 27, 28, 29, 30, 31, 32, 33, 34, 35, 36, 37, 38, 39, 40, 41, 42, 43, 44, 45, 46, 47, 48, 49, 50, 51, 52, 53, 54, 55, 56, 57, 58, 59, 60, 61, 62, 63, 64, 65, 66, 67, 68, 69, 70, 71, 72, 73, 74, 75, 76, 77, 78, 79, 80, 81, 82, 83, 84, 85, 86, 87, 88, 89, 90, 91, 92, 93, 94, 95, 96, 97, 98, 99, 100, 101, 102, 103, 104, 105, 106, 107, 108, 109, 110, 111, 112, 113, 114, 115, 116, 117, 118, 119, 120, 121, 122, 123, 124, 125, 126, 127, 128, 129, 130, 131, 132, 133, 134, 135, 136, 137, 138], [1.0, 1.0, 1.0, 1.0, 1.0, 1.0, 1.0, 1.0, 1.0, 1.0, 1.0, 1.0, 1.0, 1.0, 1.0, 1.0, 1.0, 1.0, 1.0, 1.0, 1.0, 1.0, 1.0, 1.0, 1.0, 1.0, 1.0, 1.0, 1.0, 1.0, 1.0, 1.0, 1.0, 1.0, 1.0, 1.0, 1.0, 1.0, 1.0, 1.0, 1.0, 1.0, 1.0, 1.0, 1.0, 1.0, 1.0, 1.0, 1.0, 1.0, 1.0, 1.0, 1.0, 1.0, 1.0, 1.0, 1.0, 1.0, 1.0, 1.0, 1.0, 1.0, 1.0, 1.0, 1.0, 1.0, 1.0, 1.0, 1.0, 1.0, 1.0, 1.0, 1.0, 1.0, 1.0, 1.0, 1.0, 1.0, 1.0, 1.0, 1.0, 1.0, 1.0, 1.0, 1.0, 1.0, 1.0, 1.0, 1.0, 1.0, 1.0, 1.0, 1.0, 1.0, 1.0, 1.0, 1.0, 1.0, 1.0, 1.0, 1.0, 1.0, 1.0, 1.0, 1.0, 1.0, 1.0, 1.0, 1.0, 1.0, 1.0, 1.0, 1.0, 1.0, 1.0, 1.0, 1.0, 1.0, 1.0, 1.0, 1.0, 1.0, 1.0, 1.0, 1.0, 1.0, 1.0, 1.0, 1.0, 1.0, 1.0, 1.0, 1.0, 1.0, 1.0, 1.0, 1.0, 1.0, 1.0]): _vg.add([_i], _w, 'REPLACE')
_m = ob_stock.modifiers.new('Mirror', 'MIRROR')
_m = ob_stock.modifiers.new('Armature', 'ARMATURE')
_m.object = ob_rifle
ob_barrel.parent = ob_rifle
ob_barrel.location = (0.0, 0.0, 0.0)
_vg = ob_barrel.vertex_groups.new(name='RifleAttachment')
for _i, _w in zip([0, 1, 2, 3, 4, 5, 6, 7, 8, 9, 10, 11, 12, 13, 14, 15, 16, 17, 18, 19, 20, 21, 22, 23, 24, 25, 26, 27, 28, 29, 30, 31, 32, 33, 34, 35, 36, 37, 38, 39, 40, 41, 42, 43, 44, 45, 46, 47, 48, 49, 50, 51, 52, 53, 54, 55, 56, 57, 58, 59, 60, 61, 62, 63, 64, 65, 66, 67, 68, 69, 70, 71, 72, 73, 74, 75, 76, 77, 78, 79, 80, 81, 82, 83, 84, 85, 86, 87, 88, 89, 90, 91, 92, 93, 94, 95], [1.0, 1.0, 1.0, 1.0, 1.0, 1.0, 1.0, 1.0, 1.0, 1.0, 1.0, 1.0, 1.0, 1.0, 1.0, 1.0, 1.0, 1.0, 1.0, 1.0, 1.0, 1.0, 1.0, 1.0, 1.0, 1.0, 1.0, 1.0, 1.0, 1.0, 1.0, 1.0, 1.0, 1.0, 1.0, 1.0, 1.0, 1.0, 1.0, 1.0, 1.0, 1.0, 1.0, 1.0, 1.0, 1.0, 1.0, 1.0, 1.0, 1.0, 1.0, 1.0, 1.0, 1.0, 1.0, 1.0, 1.0, 1.0, 1.0, 1.0, 1.0, 1.0, 1.0, 1.0, 1.0, 1.0, 1.0, 1.0, 1.0, 1.0, 1.0, 1.0, 1.0, 1.0, 1.0, 1.0, 1.0, 1.0, 1.0, 1.0, 1.0, 1.0, 1.0, 1.0, 1.0, 1.0, 1.0, 1.0, 1.0, 1.0, 1.0, 1.0, 1.0, 1.0, 1.0, 1.0]): _vg.add([_i], _w, 'REPLACE')
_m = ob_barrel.modifiers.new('Armature', 'ARMATURE')
_m.object = ob_rifle
ob_rifle.location = (0.0, 0.0, 0.0)
ob_rifle.show_in_front = True
ob_ring2.parent = ob_rifle
ob_ring2.location = (0.0, 0.0, 0.0)
_vg = ob_ring2.vertex_groups.new(name='RifleAttachment')
for _i, _w in zip([0, 1, 2, 3, 4, 5, 6, 7, 8, 9, 10, 11, 12, 13, 14, 15, 16, 17, 18, 19, 20, 21, 22, 23, 24, 25, 26, 27, 28, 29, 30, 31, 32, 33, 34, 35, 36, 37, 38, 39, 40, 41, 42, 43, 44, 45, 46, 47, 48, 49, 50, 51, 52, 53, 54, 55, 56, 57, 58, 59, 60, 61, 62, 63], [1.0, 1.0, 1.0, 1.0, 1.0, 1.0, 1.0, 1.0, 1.0, 1.0, 1.0, 1.0, 1.0, 1.0, 1.0, 1.0, 1.0, 1.0, 1.0, 1.0, 1.0, 1.0, 1.0, 1.0, 1.0, 1.0, 1.0, 1.0, 1.0, 1.0, 1.0, 1.0, 1.0, 1.0, 1.0, 1.0, 1.0, 1.0, 1.0, 1.0, 1.0, 1.0, 1.0, 1.0, 1.0, 1.0, 1.0, 1.0, 1.0, 1.0, 1.0, 1.0, 1.0, 1.0, 1.0, 1.0, 1.0, 1.0, 1.0, 1.0, 1.0, 1.0, 1.0, 1.0]): _vg.add([_i], _w, 'REPLACE')
_m = ob_ring2.modifiers.new('Armature', 'ARMATURE')
_m.object = ob_rifle
ob_ring3.parent = ob_rifle
ob_ring3.location = (0.0, 0.0, 0.0)
_vg = ob_ring3.vertex_groups.new(name='RifleAttachment')
for _i, _w in zip([0, 1, 2, 3, 4, 5, 6, 7, 8, 9, 10, 11, 12, 13, 14, 15, 16, 17, 18, 19, 20, 21, 22, 23, 24, 25, 26, 27, 28, 29, 30, 31, 32, 33, 34, 35, 36, 37, 38, 39, 40, 41, 42, 43, 44, 45, 46, 47, 48, 49, 50, 51, 52, 53, 54, 55, 56, 57, 58, 59, 60, 61, 62, 63], [1.0, 1.0, 1.0, 1.0, 1.0, 1.0, 1.0, 1.0, 1.0, 1.0, 1.0, 1.0, 1.0, 1.0, 1.0, 1.0, 1.0, 1.0, 1.0, 1.0, 1.0, 1.0, 1.0, 1.0, 1.0, 1.0, 1.0, 1.0, 1.0, 1.0, 1.0, 1.0, 1.0, 1.0, 1.0, 1.0, 1.0, 1.0, 1.0, 1.0, 1.0, 1.0, 1.0, 1.0, 1.0, 1.0, 1.0, 1.0, 1.0, 1.0, 1.0, 1.0, 1.0, 1.0, 1.0, 1.0, 1.0, 1.0, 1.0, 1.0, 1.0, 1.0, 1.0, 1.0]): _vg.add([_i], _w, 'REPLACE')
_m = ob_ring3.modifiers.new('Armature', 'ARMATURE')
_m.object = ob_rifle
ob_ring4.parent = ob_rifle
ob_ring4.location = (0.0, 0.0, 0.0)
_vg = ob_ring4.vertex_groups.new(name='RifleAttachment')
for _i, _w in zip([0, 1, 2, 3, 4, 5, 6, 7, 8, 9, 10, 11, 12, 13, 14, 15, 16, 17, 18, 19, 20, 21, 22, 23, 24, 25, 26, 27, 28, 29, 30, 31, 32, 33, 34, 35, 36, 37, 38, 39, 40, 41, 42, 43, 44, 45, 46, 47, 48, 49, 50, 51, 52, 53, 54, 55, 56, 57, 58, 59, 60, 61, 62, 63], [1.0, 1.0, 1.0, 1.0, 1.0, 1.0, 1.0, 1.0, 1.0, 1.0, 1.0, 1.0, 1.0, 1.0, 1.0, 1.0, 1.0, 1.0, 1.0, 1.0, 1.0, 1.0, 1.0, 1.0, 1.0, 1.0, 1.0, 1.0, 1.0, 1.0, 1.0, 1.0, 1.0, 1.0, 1.0, 1.0, 1.0, 1.0, 1.0, 1.0, 1.0, 1.0, 1.0, 1.0, 1.0, 1.0, 1.0, 1.0, 1.0, 1.0, 1.0, 1.0, 1.0, 1.0, 1.0, 1.0, 1.0, 1.0, 1.0, 1.0, 1.0, 1.0, 1.0, 1.0]): _vg.add([_i], _w, 'REPLACE')
_m = ob_ring4.modifiers.new('Armature', 'ARMATURE')
_m.object = ob_rifle
ob_ring5.parent = ob_rifle
ob_ring5.location = (0.0, 0.0, 0.0)
_vg = ob_ring5.vertex_groups.new(name='RifleAttachment')
for _i, _w in zip([0, 1, 2, 3, 4, 5, 6, 7, 8, 9, 10, 11, 12, 13, 14, 15, 16, 17, 18, 19, 20, 21, 22, 23, 24, 25, 26, 27, 28, 29, 30, 31, 32, 33, 34, 35, 36, 37, 38, 39, 40, 41, 42, 43, 44, 45, 46, 47, 48, 49, 50, 51, 52, 53, 54, 55, 56, 57, 58, 59, 60, 61, 62, 63], [1.0, 1.0, 1.0, 1.0, 1.0, 1.0, 1.0, 1.0, 1.0, 1.0, 1.0, 1.0, 1.0, 1.0, 1.0, 1.0, 1.0, 1.0, 1.0, 1.0, 1.0, 1.0, 1.0, 1.0, 1.0, 1.0, 1.0, 1.0, 1.0, 1.0, 1.0, 1.0, 1.0, 1.0, 1.0, 1.0, 1.0, 1.0, 1.0, 1.0, 1.0, 1.0, 1.0, 1.0, 1.0, 1.0, 1.0, 1.0, 1.0, 1.0, 1.0, 1.0, 1.0, 1.0, 1.0, 1.0, 1.0, 1.0, 1.0, 1.0, 1.0, 1.0, 1.0, 1.0]): _vg.add([_i], _w, 'REPLACE')
_m = ob_ring5.modifiers.new('Armature', 'ARMATURE')
_m.object = ob_rifle
ob_ring6.parent = ob_rifle
ob_ring6.location = (0.0, 0.0, 0.0)
_vg = ob_ring6.vertex_groups.new(name='RifleAttachment')
for _i, _w in zip([0, 1, 2, 3, 4, 5, 6, 7, 8, 9, 10, 11, 12, 13, 14, 15, 16, 17, 18, 19, 20, 21, 22, 23, 24, 25, 26, 27, 28, 29, 30, 31, 32, 33, 34, 35, 36, 37, 38, 39, 40, 41, 42, 43, 44, 45, 46, 47, 48, 49, 50, 51, 52, 53, 54, 55, 56, 57, 58, 59, 60, 61, 62, 63], [0.9998, 0.9998, 0.9998, 0.9998, 0.9998, 0.9998, 0.9998, 0.9998, 0.9998, 0.9998, 0.9998, 0.9998, 0.9998, 0.9998, 0.9998, 0.9998, 0.9998, 0.9998, 0.9998, 0.9998, 0.9998, 0.9998, 0.9998, 0.9998, 0.9998, 0.9998, 0.9998, 0.9998, 0.9998, 0.9998, 0.9998, 0.9998, 0.9998, 0.9998, 0.9998, 0.9998, 0.9998, 0.9998, 0.9998, 0.9998, 0.9998, 0.9998, 0.9998, 0.9998, 0.9998, 0.9998, 0.9998, 0.9998, 0.9998, 0.9998, 0.9998, 0.9998, 0.9998, 0.9998, 0.9998, 0.9998, 0.9998, 0.9998, 0.9998, 0.9998, 0.9998, 0.9998, 0.9998, 0.9998]): _vg.add([_i], _w, 'REPLACE')
_m = ob_ring6.modifiers.new('Armature', 'ARMATURE')
_m.object = ob_rifle

# ---- collection membership
col_collection.objects.link(ob_stock)
col_collection.objects.link(ob_barrel)
col_collection.objects.link(ob_rifle)
col_collection.objects.link(ob_ring2)
col_collection.objects.link(ob_ring3)
col_collection.objects.link(ob_ring4)
col_collection.objects.link(ob_ring5)
col_collection.objects.link(ob_ring6)

# ---- scene / render settings (as saved in the file)
scene.frame_start = 1; scene.frame_end = 250; scene.frame_set(1)
scene.render.engine = 'BLENDER_EEVEE_NEXT'
bpy.context.view_layer.update()

# ---- added for rendering (the .blend has no active camera and no usable light): camera, sun
cam_auto = bpy.data.cameras.new('AutoCamera')
cam_auto.lens = 50.0
cam_auto.sensor_width = 36.0
cam_auto.clip_end = 1000.0
ob_auto_camera = bpy.data.objects.new('AutoCamera', cam_auto)
scene.collection.objects.link(ob_auto_camera)
ob_auto_camera.location = (1.3688, -1.85437, 1.13321)
ob_auto_camera.rotation_euler = (1.09748, -7.21219e-08, 0.694738)
scene.camera = ob_auto_camera
light_auto_sun = bpy.data.lights.new('AutoSun', 'SUN')
light_auto_sun.energy = 3.0
light_auto_sun.angle = 0.0523599
ob_auto_sun = bpy.data.objects.new('AutoSun', light_auto_sun)
scene.collection.objects.link(ob_auto_sun)
ob_auto_sun.rotation_euler = (0.872665, 0.174533, 0.523599)
bpy.context.view_layer.update()
